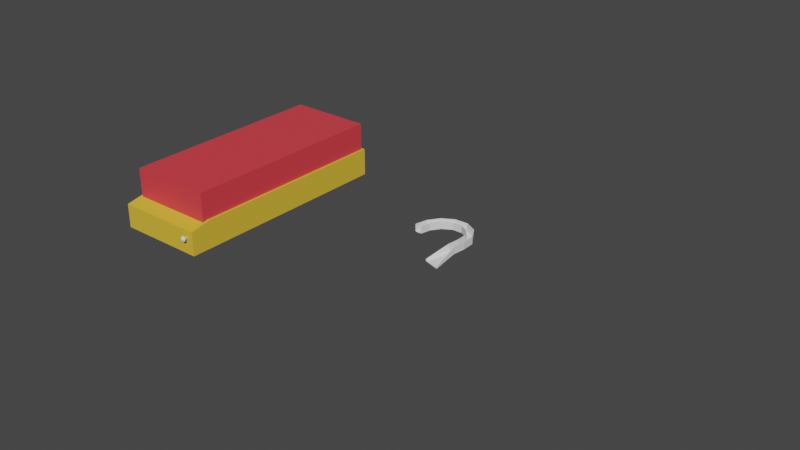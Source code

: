 # Source: table.blend  (saved by Blender 4.1.24; exported with 4.5.12 LTS)
import bpy
from mathutils import Matrix  # noqa: F401  (used for matrix-valued properties, if any)

bpy.ops.wm.read_factory_settings(use_empty=True)
scene = bpy.context.scene
scene.name = 'Scene'

# ---- collections
col_table = bpy.data.collections.new('table'); scene.collection.children.link(col_table)

# ---- materials (node trees are filled in below, after node groups)
mat_material_001 = bpy.data.materials.new('Material.001')
mat_material_001.use_transparent_shadow = False
mat_material = bpy.data.materials.new('Material')
mat_material.use_transparent_shadow = False
mat_material_002 = bpy.data.materials.new('Material.002')
mat_material_002.use_transparent_shadow = False
mat_material_003 = bpy.data.materials.new('Material.003')
mat_material_003.use_transparent_shadow = False
mat_material_004 = bpy.data.materials.new('Material.004')
mat_material_004.use_transparent_shadow = False
mat_bumper = bpy.data.materials.new('bumper')
mat_bumper.use_transparent_shadow = False
mat_material_005 = bpy.data.materials.new('Material.005')
mat_material_005.use_transparent_shadow = False

# ---- material node trees
mat_material_001.use_nodes = True; mat_material_001.node_tree.nodes.clear()
_N = mat_material_001.node_tree.nodes; _L = mat_material_001.node_tree.links
n0 = _N.new('ShaderNodeBsdfPrincipled'); n0.name = 'Principled BSDF'; n0.location = (10, 300)
n0.distribution = 'GGX'
n0.subsurface_method = 'RANDOM_WALK_SKIN'
n0.inputs[0].default_value = (0.8, 0.5159, 0.04368, 1.0)
n0.inputs[3].default_value = 1.45
n0.inputs[27].default_value = (0.0, 0.0, 0.0, 1.0)
n0.inputs[28].default_value = 1.0
n1 = _N.new('ShaderNodeOutputMaterial'); n1.name = 'Material Output'; n1.location = (300, 300)
_L.new(n0.outputs[0], n1.inputs[0])
n1.is_active_output = True
mat_material.use_nodes = True; mat_material.node_tree.nodes.clear()
_N = mat_material.node_tree.nodes; _L = mat_material.node_tree.links
n0 = _N.new('ShaderNodeBsdfPrincipled'); n0.name = 'Principled BSDF'; n0.location = (10, 300)
n0.distribution = 'GGX'
n0.subsurface_method = 'RANDOM_WALK_SKIN'
n0.inputs[0].default_value = (0.8, 0.05199, 0.06716, 1.0)
n0.inputs[3].default_value = 1.45
n0.inputs[27].default_value = (0.0, 0.0, 0.0, 1.0)
n0.inputs[28].default_value = 1.0
n1 = _N.new('ShaderNodeOutputMaterial'); n1.name = 'Material Output'; n1.location = (300, 300)
_L.new(n0.outputs[0], n1.inputs[0])
n1.is_active_output = True
mat_material_002.use_nodes = True; mat_material_002.node_tree.nodes.clear()
_N = mat_material_002.node_tree.nodes; _L = mat_material_002.node_tree.links
n0 = _N.new('ShaderNodeBsdfPrincipled'); n0.name = 'Principled BSDF'; n0.location = (10, 300)
n0.distribution = 'GGX'
n0.subsurface_method = 'RANDOM_WALK_SKIN'
n0.inputs[0].default_value = (0.1316, 0.04723, 0.8, 1.0)
n0.inputs[3].default_value = 1.45
n0.inputs[27].default_value = (0.0, 0.0, 0.0, 1.0)
n0.inputs[28].default_value = 1.0
n1 = _N.new('ShaderNodeOutputMaterial'); n1.name = 'Material Output'; n1.location = (300, 300)
_L.new(n0.outputs[0], n1.inputs[0])
n1.is_active_output = True
mat_material_003.use_nodes = True; mat_material_003.node_tree.nodes.clear()
_N = mat_material_003.node_tree.nodes; _L = mat_material_003.node_tree.links
n0 = _N.new('ShaderNodeBsdfPrincipled'); n0.name = 'Principled BSDF'; n0.location = (10, 300)
n0.distribution = 'GGX'
n0.subsurface_method = 'RANDOM_WALK_SKIN'
n0.inputs[0].default_value = (0.1198, 0.4063, 0.1021, 1.0)
n0.inputs[3].default_value = 1.45
n0.inputs[27].default_value = (0.0, 0.0, 0.0, 1.0)
n0.inputs[28].default_value = 1.0
n1 = _N.new('ShaderNodeOutputMaterial'); n1.name = 'Material Output'; n1.location = (300, 300)
_L.new(n0.outputs[0], n1.inputs[0])
n1.is_active_output = True
mat_material_004.use_nodes = True; mat_material_004.node_tree.nodes.clear()
_N = mat_material_004.node_tree.nodes; _L = mat_material_004.node_tree.links
n0 = _N.new('ShaderNodeBsdfPrincipled'); n0.name = 'Principled BSDF'; n0.location = (10, 300)
n0.distribution = 'GGX'
n0.subsurface_method = 'RANDOM_WALK_SKIN'
n0.inputs[0].default_value = (0.8, 0.00151, 0.4363, 1.0)
n0.inputs[3].default_value = 1.45
n0.inputs[27].default_value = (0.0, 0.0, 0.0, 1.0)
n0.inputs[28].default_value = 1.0
n1 = _N.new('ShaderNodeOutputMaterial'); n1.name = 'Material Output'; n1.location = (300, 300)
_L.new(n0.outputs[0], n1.inputs[0])
n1.is_active_output = True
mat_bumper.use_nodes = True; mat_bumper.node_tree.nodes.clear()
_N = mat_bumper.node_tree.nodes; _L = mat_bumper.node_tree.links
n0 = _N.new('ShaderNodeBsdfPrincipled'); n0.name = 'Principled BSDF'; n0.location = (10, 300)
n0.inputs[0].default_value = (0.1068, 0.1423, 0.8003, 1.0)
n1 = _N.new('ShaderNodeOutputMaterial'); n1.name = 'Material Output'; n1.location = (300, 300)
_L.new(n0.outputs[0], n1.inputs[0])
n1.is_active_output = True
mat_material_005.use_nodes = True; mat_material_005.node_tree.nodes.clear()
_N = mat_material_005.node_tree.nodes; _L = mat_material_005.node_tree.links
n0 = _N.new('ShaderNodeBsdfPrincipled'); n0.name = 'Principled BSDF'; n0.location = (10, 300)
n0.inputs[0].default_value = (0.8008, 0.6026, 0.04178, 1.0)
n1 = _N.new('ShaderNodeOutputMaterial'); n1.name = 'Material Output'; n1.location = (300, 300)
_L.new(n0.outputs[0], n1.inputs[0])
n1.is_active_output = True

# ---- world
world_world = bpy.data.worlds.new('World'); scene.world = world_world
world_world.use_nodes = True; world_world.node_tree.nodes.clear()
_N = world_world.node_tree.nodes; _L = world_world.node_tree.links
n0 = _N.new('ShaderNodeOutputWorld'); n0.name = 'World Output'; n0.location = (300, 300)
n1 = _N.new('ShaderNodeBackground'); n1.name = 'Background'; n1.location = (10, 300)
n1.inputs[0].default_value = (0.05088, 0.05088, 0.05088, 1.0)
_L.new(n1.outputs[0], n0.inputs[0])
n0.is_active_output = True
world_world.color = (0.05088, 0.05088, 0.05088)
world_world.use_sun_shadow = False
world_world.sun_shadow_jitter_overblur = 0.0

# ---- meshes
me_cube_005 = bpy.data.meshes.new('Cube.005')
me_cube_005.from_pydata([(-0.3202, -0.05, -0.1), (-0.3202, -0.05, 0.1), (-0.3202, 0.05, -0.1), (-0.3202, 0.05, 0.1), (0.3202, -0.05, -0.1), (0.3202, -0.05, 0.1), (0.3202, 0.05, -0.1), (0.3202, 0.05, 0.1)], [], [(0, 1, 3, 2), (2, 3, 7, 6), (6, 7, 5, 4), (4, 5, 1, 0), (2, 6, 4, 0), (7, 3, 1, 5)])
_uv = me_cube_005.uv_layers.new(name='UVMap')
_uv.uv.foreach_set('vector', [0.375, 0.0, 0.625, 0.0, 0.625, 0.25, 0.375, 0.25, 0.375, 0.25, 0.625, 0.25, 0.625, 0.5, 0.375, 0.5, 0.375, 0.5, 0.625, 0.5, 0.625, 0.75, 0.375, 0.75, 0.375, 0.75, 0.625, 0.75, 0.625, 1.0, 0.375, 1.0, 0.125, 0.5, 0.375, 0.5, 0.375, 0.75, 0.125, 0.75, 0.625, 0.5, 0.875, 0.5, 0.875, 0.75, 0.625, 0.75])
me_cube_005.materials.append(mat_material_001)
me_cube_005.update()
me_cube_001 = bpy.data.meshes.new('Cube.001')
me_cube_001.from_pydata([(-0.3008, -0.7652, -0.05028), (-0.3008, -0.7652, 0.04972), (-0.3008, 0.7517, -0.05028), (-0.3008, 0.7517, 0.04972), (0.3042, -0.7652, -0.05028), (0.3042, -0.7652, 0.04972), (0.3042, 0.7517, -0.05028), (0.3042, 0.7517, 0.04972)], [], [(0, 1, 3, 2), (2, 3, 7, 6), (6, 7, 5, 4), (4, 5, 1, 0), (2, 6, 4, 0), (7, 3, 1, 5)])
_uv = me_cube_001.uv_layers.new(name='UVMap')
_uv.uv.foreach_set('vector', [0.375, 0.0, 0.625, 0.0, 0.625, 0.25, 0.375, 0.25, 0.375, 0.25, 0.625, 0.25, 0.625, 0.5, 0.375, 0.5, 0.375, 0.5, 0.625, 0.5, 0.625, 0.75, 0.375, 0.75, 0.375, 0.75, 0.625, 0.75, 0.625, 1.0, 0.375, 1.0, 0.125, 0.5, 0.375, 0.5, 0.375, 0.75, 0.125, 0.75, 0.625, 0.5, 0.875, 0.5, 0.875, 0.75, 0.625, 0.75])
me_cube_001.materials.append(mat_material)
me_cube_001.update()
me_cube_002 = bpy.data.meshes.new('Cube.002')
me_cube_002.from_pydata([(-0.3198, -0.7, -0.05), (-0.3198, -0.7, 0.15), (-0.3198, 0.7, -0.05), (-0.3198, 0.7, 0.15), (-0.2797, -0.7, -0.05), (-0.2797, -0.7, 0.15), (-0.2797, 0.7, -0.05), (-0.2797, 0.7, 0.15)], [], [(0, 1, 3, 2), (2, 3, 7, 6), (6, 7, 5, 4), (4, 5, 1, 0), (2, 6, 4, 0), (7, 3, 1, 5)])
_uv = me_cube_002.uv_layers.new(name='UVMap')
_uv.uv.foreach_set('vector', [0.375, 0.0, 0.625, 0.0, 0.625, 0.25, 0.375, 0.25, 0.375, 0.25, 0.625, 0.25, 0.625, 0.5, 0.375, 0.5, 0.375, 0.5, 0.625, 0.5, 0.625, 0.75, 0.375, 0.75, 0.375, 0.75, 0.625, 0.75, 0.625, 1.0, 0.375, 1.0, 0.125, 0.5, 0.375, 0.5, 0.375, 0.75, 0.125, 0.75, 0.625, 0.5, 0.875, 0.5, 0.875, 0.75, 0.625, 0.75])
me_cube_002.materials.append(mat_material_001)
me_cube_002.update()
me_cube_004 = bpy.data.meshes.new('Cube.004')
me_cube_004.from_pydata([(-0.3202, -0.8474, -0.05), (-0.3202, -0.8474, 0.1214), (-0.3202, -0.7005, -0.05), (-0.3202, -0.7005, 0.15), (0.3202, -0.8474, -0.05), (0.3202, -0.8474, 0.1214), (0.3202, -0.7005, -0.05), (0.3202, -0.7005, 0.15)], [], [(0, 1, 3, 2), (2, 3, 7, 6), (6, 7, 5, 4), (4, 5, 1, 0), (2, 6, 4, 0), (7, 3, 1, 5)])
_uv = me_cube_004.uv_layers.new(name='UVMap')
_uv.uv.foreach_set('vector', [0.375, 0.0, 0.625, 0.0, 0.625, 0.25, 0.375, 0.25, 0.375, 0.25, 0.625, 0.25, 0.625, 0.5, 0.375, 0.5, 0.375, 0.5, 0.625, 0.5, 0.625, 0.75, 0.375, 0.75, 0.375, 0.75, 0.625, 0.75, 0.625, 1.0, 0.375, 1.0, 0.125, 0.5, 0.375, 0.5, 0.375, 0.75, 0.125, 0.75, 0.625, 0.5, 0.875, 0.5, 0.875, 0.75, 0.625, 0.75])
me_cube_004.materials.append(mat_material_001)
me_cube_004.update()
me_cube_003 = bpy.data.meshes.new('Cube.003')
me_cube_003.from_pydata([(0.2803, -0.7, -0.05), (0.2803, -0.7, 0.15), (0.2803, 0.7, -0.05), (0.2803, 0.7, 0.15), (0.3205, -0.7, -0.05), (0.3205, -0.7, 0.15), (0.3205, 0.7, -0.05), (0.3205, 0.7, 0.15)], [], [(0, 1, 3, 2), (2, 3, 7, 6), (6, 7, 5, 4), (4, 5, 1, 0), (2, 6, 4, 0), (7, 3, 1, 5)])
_uv = me_cube_003.uv_layers.new(name='UVMap')
_uv.uv.foreach_set('vector', [0.375, 0.0, 0.625, 0.0, 0.625, 0.25, 0.375, 0.25, 0.375, 0.25, 0.625, 0.25, 0.625, 0.5, 0.375, 0.5, 0.375, 0.5, 0.625, 0.5, 0.625, 0.75, 0.375, 0.75, 0.375, 0.75, 0.625, 0.75, 0.625, 1.0, 0.375, 1.0, 0.125, 0.5, 0.375, 0.5, 0.375, 0.75, 0.125, 0.75, 0.625, 0.5, 0.875, 0.5, 0.875, 0.75, 0.625, 0.75])
me_cube_003.materials.append(mat_material_001)
me_cube_003.update()
me_cube_016 = bpy.data.meshes.new('Cube.016')
me_cube_016.from_pydata([(0.05597, -0.03829, -0.01994), (0.05597, -0.03829, 5.886e-06), (-0.01157, 0.0003055, -0.01994), (-0.01157, 0.0003055, 5.886e-06), (-0.007121, 0.008068, -0.01994), (-0.007121, 0.008068, 5.886e-06), (0.007994, 0.009131, -0.01994), (0.06036, -0.0305, -0.01994), (0.06036, -0.0305, 5.886e-06), (0.007994, 0.009131, 5.886e-06), (-0.004459, -0.01189, -0.01994), (-0.004459, -0.01189, 5.886e-06), (0.000625, 0.01198, 5.886e-06), (-0.01029, -0.006365, -0.01994), (0.000625, 0.01198, -0.01994), (-0.01029, -0.006365, 5.886e-06)], [], [(10, 0, 1, 11), (14, 4, 5, 12), (4, 2, 3, 5), (12, 15, 11, 9), (13, 10, 11, 15), (0, 7, 8, 1), (7, 6, 9, 8), (1, 8, 9, 11), (2, 13, 15, 3), (5, 3, 15, 12), (6, 14, 12, 9)])
_uv = me_cube_016.uv_layers.new(name='UVMap')
_uv.uv.foreach_set('vector', [0.375, 0.0, 0.375, 0.25, 0.625, 0.25, 0.625, 0.0, 0.375, 0.4583, 0.375, 0.5, 0.625, 0.5, 0.625, 0.4583, 0.375, 0.5, 0.375, 0.75, 0.625, 0.75, 0.625, 0.5, 0.6667, 0.5, 0.6667, 0.75, 0.7083, 0.75, 0.7083, 0.5, 0.375, 0.7917, 0.375, 0.8333, 0.625, 0.8333, 0.625, 0.7917, 0.375, 0.25, 0.375, 0.3543, 0.6376, 0.3669, 0.625, 0.25, 0.375, 0.3543, 0.375, 0.4167, 0.625, 0.4167, 0.6376, 0.3669, 0.625, 0.25, 0.6376, 0.3669, 0.7083, 0.5, 0.625, 0.0, 0.375, 0.75, 0.375, 0.7917, 0.625, 0.7917, 0.625, 0.75, 0.625, 0.5, 0.625, 0.75, 0.6667, 0.75, 0.6667, 0.5, 0.375, 0.4167, 0.375, 0.4583, 0.625, 0.4583, 0.625, 0.4167])
me_cube_016.materials.append(mat_material_002)
me_cube_016.update()
me_cube_020 = bpy.data.meshes.new('Cube.020')
me_cube_020.from_pydata([(0.01486, -0.06465, -0.01994), (0.01486, -0.06465, 5.886e-06), (-0.008078, 0.00968, -0.01994), (-0.008078, 0.00968, 5.886e-06), (0.0004768, 0.0123, -0.01994), (0.0004768, 0.0123, 5.886e-06), (0.01224, 0.002751, -0.01994), (0.02338, -0.06197, -0.01994), (0.02338, -0.06197, 5.886e-06), (0.01224, 0.002751, 5.886e-06), (-0.01122, -0.004085, -0.01994), (-0.01122, -0.004085, 5.886e-06), (0.008805, 0.009867, 5.886e-06), (-0.0117, 0.003936, -0.01994), (0.008805, 0.009867, -0.01994), (-0.0117, 0.003936, 5.886e-06)], [], [(10, 0, 1, 11), (14, 4, 5, 12), (4, 2, 3, 5), (12, 15, 11, 9), (13, 10, 11, 15), (0, 7, 8, 1), (7, 6, 9, 8), (1, 8, 9, 11), (2, 13, 15, 3), (5, 3, 15, 12), (6, 14, 12, 9)])
_uv = me_cube_020.uv_layers.new(name='UVMap')
_uv.uv.foreach_set('vector', [0.375, 0.0, 0.375, 0.25, 0.625, 0.25, 0.625, 0.0, 0.375, 0.4583, 0.375, 0.5, 0.625, 0.5, 0.625, 0.4583, 0.375, 0.5, 0.375, 0.75, 0.625, 0.75, 0.625, 0.5, 0.6667, 0.5, 0.6667, 0.75, 0.7083, 0.75, 0.7083, 0.5, 0.375, 0.7917, 0.375, 0.8333, 0.625, 0.8333, 0.625, 0.7917, 0.375, 0.25, 0.375, 0.3543, 0.6376, 0.3669, 0.625, 0.25, 0.375, 0.3543, 0.375, 0.4167, 0.625, 0.4167, 0.6376, 0.3669, 0.625, 0.25, 0.6376, 0.3669, 0.7083, 0.5, 0.625, 0.0, 0.375, 0.75, 0.375, 0.7917, 0.625, 0.7917, 0.625, 0.75, 0.625, 0.5, 0.625, 0.75, 0.6667, 0.75, 0.6667, 0.5, 0.375, 0.4167, 0.375, 0.4583, 0.625, 0.4583, 0.625, 0.4167])
me_cube_020.materials.append(mat_material_002)
me_cube_020.update()
me_cube_019 = bpy.data.meshes.new('Cube.019')
me_cube_019.from_pydata([(-0.05947, -0.03105, -0.01994), (-0.05947, -0.03105, 5.886e-06), (0.006864, 0.009598, -0.01994), (0.006864, 0.009598, 5.886e-06), (0.01153, 0.001961, -0.01994), (0.01153, 0.001961, 5.886e-06), (0.005187, -0.0118, -0.01994), (-0.05475, -0.03864, -0.01994), (-0.05475, -0.03864, 5.886e-06), (0.005187, -0.0118, 5.886e-06), (-0.00725, 0.00923, -0.01994), (-0.00725, 0.00923, 5.886e-06), (0.01123, -0.006712, 5.886e-06), (0.0004014, 0.01169, -0.01994), (0.01123, -0.006712, -0.01994), (0.0004014, 0.01169, 5.886e-06)], [], [(10, 0, 1, 11), (14, 4, 5, 12), (4, 2, 3, 5), (12, 15, 11, 9), (13, 10, 11, 15), (0, 7, 8, 1), (7, 6, 9, 8), (1, 8, 9, 11), (2, 13, 15, 3), (5, 3, 15, 12), (6, 14, 12, 9)])
_uv = me_cube_019.uv_layers.new(name='UVMap')
_uv.uv.foreach_set('vector', [0.375, 0.0, 0.375, 0.25, 0.625, 0.25, 0.625, 0.0, 0.375, 0.4583, 0.375, 0.5, 0.625, 0.5, 0.625, 0.4583, 0.375, 0.5, 0.375, 0.75, 0.625, 0.75, 0.625, 0.5, 0.6667, 0.5, 0.6667, 0.75, 0.7083, 0.75, 0.7083, 0.5, 0.375, 0.7917, 0.375, 0.8333, 0.625, 0.8333, 0.625, 0.7917, 0.375, 0.25, 0.375, 0.3543, 0.6376, 0.3669, 0.625, 0.25, 0.375, 0.3543, 0.375, 0.4167, 0.625, 0.4167, 0.6376, 0.3669, 0.625, 0.25, 0.6376, 0.3669, 0.7083, 0.5, 0.625, 0.0, 0.375, 0.75, 0.375, 0.7917, 0.625, 0.7917, 0.625, 0.75, 0.625, 0.5, 0.625, 0.75, 0.6667, 0.75, 0.6667, 0.5, 0.375, 0.4167, 0.375, 0.4583, 0.625, 0.4583, 0.625, 0.4167])
me_cube_019.materials.append(mat_material_002)
me_cube_019.update()
me_cube_013 = bpy.data.meshes.new('Cube.013')
me_cube_013.from_pydata([(-0.2821, -0.2032, -0.06047), (-0.2821, -0.2032, 0.0394), (0.2845, -0.1969, -0.06047), (0.2845, -0.1969, 0.0394), (0.2845, 0.08975, -0.06073), (0.2845, 0.08975, 0.0394), (-0.001338, 0.09004, -0.06073), (-0.2814, 0.09004, -0.06073), (-0.2814, 0.09004, 0.0394), (-0.001338, 0.09004, 0.0394), (-0.00237, 0.05693, -0.06064), (-0.00237, 0.05693, 0.0394), (0.09242, 0.0898, 0.0394), (0.1588, 0.08956, 0.0394), (0.2348, 0.08932, 0.0394), (0.09165, 0.04328, -0.06096), (0.1601, 0.007341, -0.06105), (0.2365, -0.06361, -0.06073), (0.2348, 0.08932, -0.06073), (0.1588, 0.08956, -0.06073), (0.09242, 0.0898, -0.06073), (0.2365, -0.06361, 0.0394), (0.1601, 0.007341, 0.0394), (0.09165, 0.04328, 0.0394), (-0.09076, 0.09004, -0.06073), (-0.1643, 0.09004, -0.06073), (-0.2334, 0.09004, -0.06073), (-0.2334, 0.09004, 0.03936), (-0.1643, 0.09004, 0.0394), (-0.09076, 0.09004, 0.0394), (-0.2318, -0.06293, -0.06074), (-0.1667, 0.007796, -0.06104), (-0.09076, 0.04349, -0.06096), (-0.09076, 0.04349, 0.0394), (-0.1667, 0.007796, 0.0394), (-0.2318, -0.06293, 0.0394), (-0.261, 0.09004, -0.06073), (-0.2603, -0.1142, 0.0394), (-0.261, 0.09004, 0.03938), (-0.2603, -0.1142, -0.06059), (0.2616, 0.08919, 0.0394), (0.2623, -0.1182, -0.06058), (0.2616, 0.08919, -0.06073), (0.2623, -0.1182, 0.0394)], [], [(39, 37, 1, 0), (42, 40, 5, 4), (4, 5, 3, 2), (12, 9, 11, 23), (15, 23, 11, 10), (0, 1, 8, 7), (24, 29, 9, 6), (33, 11, 9, 29), (41, 43, 21, 17), (17, 21, 22, 16), (16, 22, 23, 15), (40, 14, 21, 43), (14, 13, 22, 21), (13, 12, 23, 22), (6, 9, 12, 20), (20, 12, 13, 19), (19, 13, 14, 18), (37, 35, 27, 38), (35, 34, 28, 27), (34, 33, 29, 28), (36, 38, 27, 26), (26, 27, 28, 25), (25, 28, 29, 24), (10, 11, 33, 32), (32, 33, 34, 31), (31, 34, 35, 30), (7, 8, 38, 36), (1, 37, 38, 8), (30, 35, 37, 39), (5, 40, 43, 3), (2, 3, 43, 41), (18, 14, 40, 42)])
_uv = me_cube_013.uv_layers.new(name='UVMap')
_uv.uv.foreach_set('vector', [0.375, 0.2234, 0.625, 0.2234, 0.625, 0.25, 0.375, 0.25, 0.375, 0.4907, 0.625, 0.4907, 0.625, 0.5, 0.375, 0.5, 0.375, 0.5, 0.625, 0.5, 0.625, 0.75, 0.375, 0.75, 0.6875, 0.5, 0.7083, 0.5, 0.7083, 0.75, 0.6875, 0.75, 0.375, 0.8125, 0.625, 0.8125, 0.625, 0.8333, 0.375, 0.8333, 0.375, 0.25, 0.625, 0.25, 0.6376, 0.3669, 0.375, 0.3543, 0.375, 0.4011, 0.6282, 0.4042, 0.625, 0.4167, 0.375, 0.4167, 0.625, 0.0625, 0.625, 0.0, 0.7083, 0.5, 0.6907, 0.4667, 0.375, 0.7593, 0.625, 0.7593, 0.625, 0.7709, 0.375, 0.7709, 0.375, 0.7709, 0.625, 0.7709, 0.625, 0.7917, 0.375, 0.7917, 0.375, 0.7917, 0.625, 0.7917, 0.625, 0.8125, 0.375, 0.8125, 0.6343, 0.5, 0.6459, 0.5, 0.6459, 0.75, 0.6343, 0.75, 0.6459, 0.5, 0.6667, 0.5, 0.6667, 0.75, 0.6459, 0.75, 0.6667, 0.5, 0.6875, 0.5, 0.6875, 0.75, 0.6667, 0.75, 0.375, 0.4167, 0.625, 0.4167, 0.625, 0.4375, 0.375, 0.4375, 0.375, 0.4375, 0.625, 0.4375, 0.625, 0.4583, 0.375, 0.4583, 0.375, 0.4583, 0.625, 0.4583, 0.625, 0.4791, 0.375, 0.4791, 0.625, 0.2234, 0.625, 0.1875, 0.6553, 0.4002, 0.6451, 0.3811, 0.625, 0.1875, 0.625, 0.125, 0.673, 0.4334, 0.6553, 0.4002, 0.625, 0.125, 0.625, 0.0625, 0.6907, 0.4667, 0.673, 0.4334, 0.375, 0.3609, 0.6363, 0.3722, 0.6345, 0.3793, 0.375, 0.3699, 0.375, 0.3699, 0.6345, 0.3793, 0.6313, 0.3918, 0.375, 0.3855, 0.375, 0.3855, 0.6313, 0.3918, 0.6282, 0.4042, 0.375, 0.4011, 0.375, 0.0, 0.625, 0.0, 0.625, 0.0625, 0.375, 0.0625, 0.375, 0.0625, 0.625, 0.0625, 0.625, 0.125, 0.375, 0.125, 0.375, 0.125, 0.625, 0.125, 0.625, 0.1875, 0.375, 0.1875, 0.375, 0.3543, 0.6376, 0.3669, 0.6363, 0.3722, 0.375, 0.3609, 0.625, 0.25, 0.625, 0.2234, 0.6451, 0.3811, 0.6376, 0.3669, 0.375, 0.1875, 0.625, 0.1875, 0.625, 0.2234, 0.375, 0.2234, 0.625, 0.5, 0.6343, 0.5, 0.6343, 0.75, 0.625, 0.75, 0.375, 0.75, 0.625, 0.75, 0.625, 0.7593, 0.375, 0.7593, 0.375, 0.4791, 0.625, 0.4791, 0.625, 0.4907, 0.375, 0.4907])
me_cube_013.materials.append(mat_material_003)
me_cube_013.update()
me_cube_007 = bpy.data.meshes.new('Cube.007')
me_cube_007.from_pydata([(-0.295, -0.1224, -0.01605), (-0.295, -0.1224, 0.01605), (-0.295, 0.1071, -0.01605), (-0.295, 0.1071, 0.01605), (0.2341, -0.1224, -0.01605), (0.2341, -0.1224, 0.01605), (0.2341, 0.09519, -0.01605), (0.2341, 0.09519, 0.01605), (0.03094, -0.05279, -0.01605), (-0.06508, -0.05279, -0.01605), (-0.06508, -0.05279, 0.01605), (0.03094, -0.05279, 0.01605), (-0.06508, -0.1224, -0.01605), (0.03094, -0.1224, -0.01605), (0.03094, -0.1224, 0.01605), (-0.06508, -0.1224, 0.01605), (0.2275, 0.09519, 0.01605), (0.2275, -0.1224, -0.01605), (0.2275, 0.09519, -0.01605), (0.2275, -0.1224, 0.01605), (0.2275, 0.4551, 0.01605), (0.2341, 0.4794, 0.01605), (0.2341, 0.4794, -0.01605), (0.2275, 0.4525, -0.01605)], [], [(0, 1, 3, 2), (18, 16, 20, 23), (6, 7, 5, 4), (12, 15, 1, 0), (18, 6, 4, 17), (10, 3, 1, 15), (16, 11, 14, 19), (11, 10, 15, 14), (2, 9, 12, 0), (9, 8, 13, 12), (17, 19, 14, 13), (13, 14, 15, 12), (2, 3, 10, 9), (9, 10, 11, 8), (4, 5, 19, 17), (7, 16, 19, 5), (8, 18, 17, 13), (8, 11, 16, 18), (23, 20, 21, 22), (16, 7, 21, 20), (6, 18, 23, 22), (7, 6, 22, 21)])
_uv = me_cube_007.uv_layers.new(name='UVMap')
_uv.uv.foreach_set('vector', [0.375, 0.0, 0.625, 0.0, 0.625, 0.25, 0.375, 0.25, 0.375, 0.4955, 0.625, 0.4955, 0.625, 0.4975, 0.375, 0.4975, 0.375, 0.5113, 0.625, 0.5113, 0.625, 0.75, 0.375, 0.75, 0.375, 0.9167, 0.625, 0.9167, 0.625, 1.0, 0.375, 1.0, 0.3725, 0.5062, 0.375, 0.5113, 0.375, 0.75, 0.3725, 0.75, 0.7917, 0.5, 0.875, 0.5, 0.875, 0.75, 0.7917, 0.75, 0.6275, 0.5062, 0.7083, 0.5, 0.7083, 0.75, 0.6275, 0.75, 0.7083, 0.5, 0.7917, 0.5, 0.7917, 0.75, 0.7083, 0.75, 0.125, 0.5, 0.2083, 0.5, 0.2083, 0.75, 0.125, 0.75, 0.2083, 0.5, 0.2917, 0.5, 0.2917, 0.75, 0.2083, 0.75, 0.375, 0.7525, 0.625, 0.7525, 0.625, 0.8333, 0.375, 0.8333, 0.375, 0.8333, 0.625, 0.8333, 0.625, 0.9167, 0.375, 0.9167, 0.375, 0.25, 0.625, 0.25, 0.625, 0.3333, 0.375, 0.3333, 0.375, 0.3333, 0.625, 0.3333, 0.625, 0.4167, 0.375, 0.4167, 0.375, 0.75, 0.625, 0.75, 0.625, 0.7525, 0.375, 0.7525, 0.625, 0.5113, 0.6275, 0.5062, 0.6275, 0.75, 0.625, 0.75, 0.2917, 0.5, 0.3725, 0.5062, 0.3725, 0.75, 0.2917, 0.75, 0.375, 0.4167, 0.625, 0.4167, 0.625, 0.4955, 0.375, 0.4955, 0.375, 0.4975, 0.625, 0.4975, 0.625, 0.5, 0.375, 0.5, 0.6275, 0.5062, 0.625, 0.5113, 0.625, 0.5, 0.6275, 0.5, 0.375, 0.5113, 0.3725, 0.5062, 0.3725, 0.5, 0.375, 0.5, 0.625, 0.5113, 0.375, 0.5113, 0.375, 0.5, 0.625, 0.5])
me_cube_007.materials.append(mat_material_003)
me_cube_007.update()
me_cube_008 = bpy.data.meshes.new('Cube.008')
me_cube_008.from_pydata([(-0.05607, 0.09816, -0.02033), (-0.05607, 0.09816, 0.01178), (0.08359, -0.09585, -0.02033), (0.08359, -0.09585, 0.01178), (0.09781, -0.07382, -0.02033), (0.09781, -0.07382, 0.01178), (-0.03106, 0.01721, -0.02033), (-0.02905, 0.1158, -0.02033), (-0.02905, 0.1158, 0.01178), (-0.03106, 0.01721, 0.01178), (-0.05741, 0.005133, -0.02033), (-0.05741, 0.005133, 0.01178)], [], [(10, 11, 1, 0), (6, 9, 5, 4), (4, 5, 3, 2), (5, 9, 11, 3), (2, 3, 11, 10), (0, 1, 8, 7), (7, 8, 9, 6), (1, 11, 9, 8)])
_uv = me_cube_008.uv_layers.new(name='UVMap')
_uv.uv.foreach_set('vector', [0.375, 0.0, 0.625, 0.0, 0.625, 0.25, 0.375, 0.25, 0.375, 0.4167, 0.625, 0.4167, 0.625, 0.5, 0.375, 0.5, 0.375, 0.5, 0.625, 0.5, 0.625, 0.75, 0.375, 0.75, 0.625, 0.5, 0.7083, 0.5, 0.7083, 0.75, 0.625, 0.75, 0.375, 0.75, 0.625, 0.75, 0.625, 0.8333, 0.375, 0.8333, 0.375, 0.25, 0.625, 0.25, 0.6376, 0.3669, 0.375, 0.3543, 0.375, 0.3543, 0.6376, 0.3669, 0.625, 0.4167, 0.375, 0.4167, 0.625, 0.25, 0.625, 0.0, 0.7083, 0.5, 0.6376, 0.3669])
me_cube_008.update()
me_cube_006 = bpy.data.meshes.new('Cube.006')
me_cube_006.from_pydata([(-0.02101, 0.05756, -0.02065), (-0.02101, 0.05756, 0.01146), (-0.01487, -0.03428, -0.02065), (-0.01487, -0.03428, 0.01146), (0.02172, -0.05635, -0.02065), (0.02172, -0.05635, 0.01146), (0.03389, -0.04658, -0.02065), (-0.007035, 0.06439, -0.02065), (-0.007035, 0.06439, 0.01146), (0.03389, -0.04658, 0.01146), (-0.02101, -0.02599, -0.02065), (-0.02101, -0.02599, 0.01146)], [], [(10, 11, 1, 0), (6, 9, 5, 4), (4, 5, 3, 2), (5, 9, 11, 3), (2, 3, 11, 10), (0, 1, 8, 7), (7, 8, 9, 6), (1, 11, 9, 8)])
_uv = me_cube_006.uv_layers.new(name='UVMap')
_uv.uv.foreach_set('vector', [0.375, 0.0, 0.625, 0.0, 0.625, 0.25, 0.375, 0.25, 0.375, 0.4167, 0.625, 0.4167, 0.625, 0.5, 0.375, 0.5, 0.375, 0.5, 0.625, 0.5, 0.6293, 0.7525, 0.375, 0.7568, 0.625, 0.5, 0.7083, 0.5, 0.7083, 0.75, 0.6293, 0.7525, 0.375, 0.7568, 0.6293, 0.7525, 0.625, 0.8333, 0.375, 0.8333, 0.375, 0.25, 0.625, 0.25, 0.6376, 0.3669, 0.375, 0.3543, 0.375, 0.3543, 0.6376, 0.3669, 0.625, 0.4167, 0.375, 0.4167, 0.625, 0.25, 0.625, 0.0, 0.7083, 0.5, 0.6376, 0.3669])
me_cube_006.update()
me_cube_011 = bpy.data.meshes.new('Cube.011')
me_cube_011.from_pydata([(-0.01329, 0.1185, -0.01313), (-0.01329, 0.1185, 0.006205), (0.000114, 0.1181, -0.01304), (0.000114, 0.1181, 0.006205), (-0.01224, 0.04489, -0.01313), (-0.01235, -0.02965, -0.01313), (-0.01147, -0.1134, -0.01313), (-0.01147, -0.1134, 0.006161), (-0.01235, -0.02965, 0.006205), (-0.01224, 0.04489, 0.006205), (-0.0006115, -0.1129, -0.01314), (0.01317, -0.02733, -0.01345), (0.01268, 0.04363, -0.01336), (0.01268, 0.04363, 0.006205), (0.01317, -0.02733, 0.006205), (-0.0006115, -0.1129, 0.006205), (-0.01222, -0.0418, -0.01313), (-0.01222, -0.0418, 0.006198), (0.02774, -0.04018, -0.0134), (0.02774, -0.04018, 0.006205)], [], [(4, 9, 1, 0), (13, 3, 1, 9), (19, 14, 8, 17), (14, 13, 9, 8), (16, 17, 8, 5), (5, 8, 9, 4), (2, 3, 13, 12), (12, 13, 14, 11), (18, 19, 15, 10), (11, 14, 19, 18), (6, 7, 17, 16), (15, 19, 17, 7), (15, 7, 6, 10), (1, 3, 2, 0)])
_uv = me_cube_011.uv_layers.new(name='UVMap')
_uv.uv.foreach_set('vector', [0.375, 0.4011, 0.6282, 0.4042, 0.625, 0.4167, 0.375, 0.4167, 0.625, 0.0625, 0.625, 0.0, 0.7083, 0.5, 0.6907, 0.4667, 0.625, 0.1341, 0.625, 0.125, 0.673, 0.4334, 0.6704, 0.4286, 0.625, 0.125, 0.625, 0.0625, 0.6907, 0.4667, 0.673, 0.4334, 0.375, 0.3832, 0.6318, 0.39, 0.6313, 0.3918, 0.375, 0.3855, 0.375, 0.3855, 0.6313, 0.3918, 0.6282, 0.4042, 0.375, 0.4011, 0.375, 0.0, 0.625, 0.0, 0.625, 0.0625, 0.375, 0.0625, 0.375, 0.0625, 0.625, 0.0625, 0.625, 0.125, 0.375, 0.125, 0.375, 0.1341, 0.625, 0.1341, 0.625, 0.1875, 0.375, 0.1875, 0.375, 0.125, 0.625, 0.125, 0.625, 0.1341, 0.375, 0.1341, 0.375, 0.3699, 0.6345, 0.3793, 0.6318, 0.39, 0.375, 0.3832, 0.625, 0.1875, 0.625, 0.1341, 0.6704, 0.4286, 0.6553, 0.4002, 0.625, 0.1875, 0.6345, 0.3793, 0.375, 0.3699, 0.375, 0.1875, 0.625, 0.4167, 0.625, 0.0, 0.375, 0.0, 0.375, 0.4167])
me_cube_011.materials.append(mat_material_003)
me_cube_011.update()
me_cube_010 = bpy.data.meshes.new('Cube.010')
me_cube_010.from_pydata([(0.01644, -0.2968, -0.0124), (-0.02042, -0.2967, -0.0124), (0.01576, 0.1139, -0.01189), (0.01644, 0.1402, -0.01189), (0.01644, 0.1413, 0.01331), (0.01576, 0.1139, 0.01331), (0.013, 0.2473, -0.0119), (-0.009043, 0.1504, -0.0122), (-0.01962, 0.1233, -0.01212), (-0.01962, 0.1233, 0.01331), (-0.009043, 0.1515, 0.01331), (0.013, 0.2473, 0.01331)], [], [(2, 5, 0), (9, 1, 0, 5), (11, 10, 4), (10, 9, 5, 4), (6, 11, 4, 3), (3, 4, 5, 2), (1, 9, 8), (8, 9, 10, 7), (7, 10, 11, 6)])
_uv = me_cube_010.uv_layers.new(name='UVMap')
_uv.uv.foreach_set('vector', [0.375, 0.4011, 0.6282, 0.4042, 0.375, 0.4167, 0.625, 0.0625, 0.625, 0.0, 0.7083, 0.5, 0.6907, 0.4667, 0.625, 0.1875, 0.625, 0.125, 0.673, 0.4334, 0.625, 0.125, 0.625, 0.0625, 0.6907, 0.4667, 0.673, 0.4334, 0.375, 0.3699, 0.6345, 0.3793, 0.6313, 0.3918, 0.375, 0.3855, 0.375, 0.3855, 0.6313, 0.3918, 0.6282, 0.4042, 0.375, 0.4011, 0.625, 0.0, 0.625, 0.0625, 0.375, 0.0625, 0.375, 0.0625, 0.625, 0.0625, 0.625, 0.125, 0.375, 0.125, 0.375, 0.125, 0.625, 0.125, 0.625, 0.1875, 0.375, 0.1875])
me_cube_010.materials.append(mat_material_004)
me_cube_010.update()
me_cube_014 = bpy.data.meshes.new('Cube.014')
me_cube_014.from_pydata([(0.0449, 0.1092, -0.01929), (0.0449, 0.1092, 0.01281), (-0.06895, -0.08134, -0.01929), (-0.06895, -0.08134, 0.01281), (-0.08316, -0.0593, -0.01929), (-0.08316, -0.0593, 0.01281), (0.03912, 0.02634, -0.01929), (0.03912, 0.1083, -0.01929), (0.03912, 0.1083, 0.01281), (0.03912, 0.02634, 0.01281), (0.0449, 0.001477, -0.01929), (0.0449, 0.001477, 0.01281)], [], [(11, 10, 0, 1), (9, 6, 4, 5), (5, 4, 2, 3), (9, 5, 3, 11), (3, 2, 10, 11), (1, 0, 7, 8), (8, 7, 6, 9), (11, 1, 8, 9)])
_uv = me_cube_014.uv_layers.new(name='UVMap')
_uv.uv.foreach_set('vector', [0.625, 0.0, 0.375, 0.0, 0.375, 0.25, 0.625, 0.25, 0.625, 0.4166, 0.375, 0.4166, 0.375, 0.5, 0.625, 0.5, 0.625, 0.5, 0.375, 0.5, 0.375, 0.75, 0.625, 0.75, 0.7082, 0.4993, 0.625, 0.5, 0.625, 0.75, 0.7083, 0.75, 0.625, 0.75, 0.375, 0.75, 0.375, 0.8333, 0.625, 0.8333, 0.625, 0.25, 0.375, 0.25, 0.375, 0.3543, 0.6376, 0.3669, 0.6376, 0.3669, 0.375, 0.3543, 0.375, 0.4166, 0.625, 0.4166, 0.625, 0.0, 0.625, 0.25, 0.6376, 0.3669, 0.7082, 0.4993])
me_cube_014.update()
me_cube_018 = bpy.data.meshes.new('Cube.018')
me_cube_018.from_pydata([(0.02086, 0.05761, -0.02065), (0.02086, 0.05761, 0.01146), (0.01496, -0.03424, -0.02065), (0.01496, -0.03424, 0.01146), (-0.02157, -0.05641, -0.02065), (-0.02157, -0.05641, 0.01146), (-0.03376, -0.04667, -0.02065), (0.006864, 0.06441, -0.02065), (0.006864, 0.06441, 0.01146), (-0.03376, -0.04667, 0.01146), (0.02108, -0.02593, -0.02065), (0.02108, -0.02593, 0.01146)], [], [(10, 0, 1, 11), (6, 4, 5, 9), (4, 2, 3, 5), (5, 3, 11, 9), (2, 10, 11, 3), (0, 7, 8, 1), (7, 6, 9, 8), (1, 8, 9, 11)])
_uv = me_cube_018.uv_layers.new(name='UVMap')
_uv.uv.foreach_set('vector', [0.375, 0.0, 0.375, 0.25, 0.625, 0.25, 0.625, 0.0, 0.375, 0.4167, 0.375, 0.5, 0.625, 0.5, 0.625, 0.4167, 0.375, 0.5, 0.375, 0.7568, 0.6293, 0.7525, 0.625, 0.5, 0.625, 0.5, 0.6293, 0.7525, 0.7083, 0.75, 0.7083, 0.5, 0.375, 0.7568, 0.375, 0.8333, 0.625, 0.8333, 0.6293, 0.7525, 0.375, 0.25, 0.375, 0.3543, 0.6376, 0.3669, 0.625, 0.25, 0.375, 0.3543, 0.375, 0.4167, 0.625, 0.4167, 0.6376, 0.3669, 0.625, 0.25, 0.6376, 0.3669, 0.7083, 0.5, 0.625, 0.0])
me_cube_018.update()
me_cylinder_002 = bpy.data.meshes.new('Cylinder.002')
me_cylinder_002.from_pydata([(-1.49e-08, 0.03106, -0.01), (-1.49e-08, 0.03106, 0.01), (0.01553, 0.0269, -0.01), (0.01553, 0.0269, 0.01), (0.0269, 0.01553, -0.01), (0.0269, 0.01553, 0.01), (0.03106, 0.0, -0.01), (0.03106, 0.0, 0.01), (0.0269, -0.01553, -0.01), (0.0269, -0.01553, 0.01), (0.01553, -0.0269, -0.01), (0.01553, -0.0269, 0.01), (-1.49e-08, -0.03106, -0.01), (-1.49e-08, -0.03106, 0.01), (-0.01553, -0.0269, -0.01), (-0.01553, -0.0269, 0.01), (-0.0269, -0.01553, -0.01), (-0.0269, -0.01553, 0.01), (-0.03106, 0.0, -0.01), (-0.03106, 0.0, 0.01), (-0.0269, 0.01553, -0.01), (-0.0269, 0.01553, 0.01), (-0.01553, 0.0269, -0.01), (-0.01553, 0.0269, 0.01)], [], [(0, 1, 3, 2), (2, 3, 5, 4), (4, 5, 7, 6), (6, 7, 9, 8), (8, 9, 11, 10), (10, 11, 13, 12), (12, 13, 15, 14), (14, 15, 17, 16), (16, 17, 19, 18), (18, 19, 21, 20), (3, 1, 23, 21, 19, 17, 15, 13, 11, 9, 7, 5), (20, 21, 23, 22), (22, 23, 1, 0), (0, 2, 4, 6, 8, 10, 12, 14, 16, 18, 20, 22)])
_uv = me_cylinder_002.uv_layers.new(name='UVMap')
_uv.uv.foreach_set('vector', [1.0, 0.5, 1.0, 1.0, 0.9167, 1.0, 0.9167, 0.5, 0.9167, 0.5, 0.9167, 1.0, 0.8333, 1.0, 0.8333, 0.5, 0.8333, 0.5, 0.8333, 1.0, 0.75, 1.0, 0.75, 0.5, 0.75, 0.5, 0.75, 1.0, 0.6667, 1.0, 0.6667, 0.5, 0.6667, 0.5, 0.6667, 1.0, 0.5833, 1.0, 0.5833, 0.5, 0.5833, 0.5, 0.5833, 1.0, 0.5, 1.0, 0.5, 0.5, 0.5, 0.5, 0.5, 1.0, 0.4167, 1.0, 0.4167, 0.5, 0.4167, 0.5, 0.4167, 1.0, 0.3333, 1.0, 0.3333, 0.5, 0.3333, 0.5, 0.3333, 1.0, 0.25, 1.0, 0.25, 0.5, 0.25, 0.5, 0.25, 1.0, 0.1667, 1.0, 0.1667, 0.5, 0.37, 0.4578, 0.25, 0.49, 0.13, 0.4578, 0.04215, 0.37, 0.01, 0.25, 0.04215, 0.13, 0.13, 0.04215, 0.25, 0.01, 0.37, 0.04215, 0.4578, 0.13, 0.49, 0.25, 0.4578, 0.37, 0.1667, 0.5, 0.1667, 1.0, 0.08333, 1.0, 0.08333, 0.5, 0.08333, 0.5, 0.08333, 1.0, 7.451e-08, 1.0, 7.451e-08, 0.5, 0.75, 0.49, 0.87, 0.4578, 0.9578, 0.37, 0.99, 0.25, 0.9578, 0.13, 0.87, 0.04215, 0.75, 0.01, 0.63, 0.04215, 0.5422, 0.13, 0.51, 0.25, 0.5422, 0.37, 0.63, 0.4578])
me_cylinder_002.materials.append(mat_bumper)
me_cylinder_002.update()
me_cylinder_001 = bpy.data.meshes.new('Cylinder.001')
me_cylinder_001.from_pydata([(0.0, 0.1328, 0.005), (0.0, -0.07692, 0.005), (0.003536, 0.1328, 0.003536), (0.003536, -0.07692, 0.003536), (0.005, 0.1328, 0.0), (0.005, -0.07692, 1.49e-08), (0.003536, 0.1328, -0.003536), (0.003536, -0.07692, -0.003536), (0.0, 0.1328, -0.005), (0.0, -0.07692, -0.005), (-0.003536, 0.1328, -0.003536), (-0.003536, -0.07692, -0.003536), (-0.005, 0.1328, 0.0), (-0.005, -0.07692, 1.49e-08), (-0.003536, 0.1328, 0.003536), (-0.003536, -0.07692, 0.003536), (0.0, -0.05917, 0.005), (0.003536, -0.05917, 0.003536), (0.005, -0.05917, 1.49e-08), (0.003536, -0.05917, -0.003536), (0.0, -0.05917, -0.005), (-0.003536, -0.05917, -0.003536), (-0.005, -0.05917, 1.49e-08), (-0.003536, -0.05917, 0.003536), (0.01427, -0.06721, 0.01427), (0.0, -0.06721, 0.02018), (0.0, -0.05917, 0.02018), (0.02018, -0.06721, 1.49e-08), (0.01427, -0.06721, -0.01427), (0.0, -0.06721, -0.02018), (-0.01427, -0.06721, -0.01427), (-0.02018, -0.06721, 1.49e-08), (-0.01427, -0.06721, 0.01427), (0.01427, -0.05917, 0.01427), (0.02018, -0.05917, 1.49e-08), (0.01427, -0.05917, -0.01427), (0.0, -0.05917, -0.02018), (-0.01427, -0.05917, -0.01427), (-0.02018, -0.05917, 1.49e-08), (-0.01427, -0.05917, 0.01427)], [], [(1, 3, 24, 25), (18, 17, 33, 34), (15, 1, 25, 32), (5, 7, 28, 27), (19, 18, 34, 35), (9, 11, 30, 29), (3, 1, 15, 13, 11, 9, 7, 5), (20, 19, 35, 36), (21, 20, 36, 37), (0, 2, 4, 6, 8, 10, 12, 14), (14, 23, 16, 0), (12, 22, 23, 14), (10, 21, 22, 12), (8, 20, 21, 10), (6, 19, 20, 8), (4, 18, 19, 6), (2, 17, 18, 4), (0, 16, 17, 2), (26, 25, 24, 33), (33, 24, 27, 34), (34, 27, 28, 35), (35, 28, 29, 36), (36, 29, 30, 37), (37, 30, 31, 38), (38, 31, 32, 39), (39, 32, 25, 26), (17, 16, 26, 33), (11, 13, 31, 30), (16, 23, 39, 26), (23, 22, 38, 39), (7, 9, 29, 28), (22, 21, 37, 38), (3, 5, 27, 24), (13, 15, 32, 31)])
_uv = me_cylinder_001.uv_layers.new(name='UVMap')
_uv.uv.foreach_set('vector', [0.25, 0.49, 0.4197, 0.4197, 0.4197, 0.4197, 0.25, 0.49, 0.75, 0.9799, 0.875, 0.9799, 0.875, 0.9799, 0.75, 0.9799, 0.08029, 0.4197, 0.25, 0.49, 0.25, 0.49, 0.08029, 0.4197, 0.49, 0.25, 0.4197, 0.08029, 0.4197, 0.08029, 0.49, 0.25, 0.625, 0.9799, 0.75, 0.9799, 0.75, 0.9799, 0.625, 0.9799, 0.25, 0.01, 0.08029, 0.08029, 0.08029, 0.08029, 0.25, 0.01, 0.4197, 0.4197, 0.25, 0.49, 0.08029, 0.4197, 0.01, 0.25, 0.08029, 0.08029, 0.25, 0.01, 0.4197, 0.08029, 0.49, 0.25, 0.5, 0.9799, 0.625, 0.9799, 0.625, 0.9799, 0.5, 0.9799, 0.375, 0.9799, 0.5, 0.9799, 0.5, 0.9799, 0.375, 0.9799, 0.75, 0.49, 0.9197, 0.4197, 0.99, 0.25, 0.9197, 0.08029, 0.75, 0.01, 0.5803, 0.08029, 0.51, 0.25, 0.5803, 0.4197, 0.125, 0.5, 0.125, 0.9799, 0.0, 0.9799, 0.0, 0.5, 0.25, 0.5, 0.25, 0.9799, 0.125, 0.9799, 0.125, 0.5, 0.375, 0.5, 0.375, 0.9799, 0.25, 0.9799, 0.25, 0.5, 0.5, 0.5, 0.5, 0.9799, 0.375, 0.9799, 0.375, 0.5, 0.625, 0.5, 0.625, 0.9799, 0.5, 0.9799, 0.5, 0.5, 0.75, 0.5, 0.75, 0.9799, 0.625, 0.9799, 0.625, 0.5, 0.875, 0.5, 0.875, 0.9799, 0.75, 0.9799, 0.75, 0.5, 1.0, 0.5, 1.0, 0.9799, 0.875, 0.9799, 0.875, 0.5, 1.0, 0.9799, 1.0, 1.0, 0.875, 1.0, 0.875, 0.9799, 0.875, 0.9799, 0.875, 1.0, 0.75, 1.0, 0.75, 0.9799, 0.75, 0.9799, 0.75, 1.0, 0.625, 1.0, 0.625, 0.9799, 0.625, 0.9799, 0.625, 1.0, 0.5, 1.0, 0.5, 0.9799, 0.5, 0.9799, 0.5, 1.0, 0.375, 1.0, 0.375, 0.9799, 0.375, 0.9799, 0.375, 1.0, 0.25, 1.0, 0.25, 0.9799, 0.25, 0.9799, 0.25, 1.0, 0.125, 1.0, 0.125, 0.9799, 0.125, 0.9799, 0.125, 1.0, 0.0, 1.0, 0.0, 0.9799, 0.875, 0.9799, 1.0, 0.9799, 1.0, 0.9799, 0.875, 0.9799, 0.08029, 0.08029, 0.01, 0.25, 0.01, 0.25, 0.08029, 0.08029, 0.0, 0.9799, 0.125, 0.9799, 0.125, 0.9799, 0.0, 0.9799, 0.125, 0.9799, 0.25, 0.9799, 0.25, 0.9799, 0.125, 0.9799, 0.4197, 0.08029, 0.25, 0.01, 0.25, 0.01, 0.4197, 0.08029, 0.25, 0.9799, 0.375, 0.9799, 0.375, 0.9799, 0.25, 0.9799, 0.4197, 0.4197, 0.49, 0.25, 0.49, 0.25, 0.4197, 0.4197, 0.01, 0.25, 0.08029, 0.4197, 0.08029, 0.4197, 0.01, 0.25])
me_cylinder_001.update()
me_cylinder_005 = bpy.data.meshes.new('Cylinder.005')
me_cylinder_005.from_pydata([(3.725e-09, 0.0322, -0.01), (3.725e-09, 0.0322, 0.01), (0.0161, 0.02788, -0.01), (0.0161, 0.02788, 0.01), (0.02788, 0.0161, -0.01), (0.02788, 0.0161, 0.01), (0.0322, -1.49e-08, -0.01), (0.0322, -1.49e-08, 0.01), (0.02788, -0.0161, -0.01), (0.02788, -0.0161, 0.01), (0.0161, -0.02788, -0.01), (0.0161, -0.02788, 0.01), (3.725e-09, -0.0322, -0.01), (3.725e-09, -0.0322, 0.01), (-0.0161, -0.02788, -0.01), (-0.0161, -0.02788, 0.01), (-0.02788, -0.0161, -0.01), (-0.02788, -0.0161, 0.01), (-0.0322, -1.49e-08, -0.01), (-0.0322, -1.49e-08, 0.01), (-0.02788, 0.0161, -0.01), (-0.02788, 0.0161, 0.01), (-0.0161, 0.02788, -0.01), (-0.0161, 0.02788, 0.01)], [], [(0, 1, 3, 2), (2, 3, 5, 4), (4, 5, 7, 6), (6, 7, 9, 8), (8, 9, 11, 10), (10, 11, 13, 12), (12, 13, 15, 14), (14, 15, 17, 16), (16, 17, 19, 18), (18, 19, 21, 20), (3, 1, 23, 21, 19, 17, 15, 13, 11, 9, 7, 5), (20, 21, 23, 22), (22, 23, 1, 0), (0, 2, 4, 6, 8, 10, 12, 14, 16, 18, 20, 22)])
_uv = me_cylinder_005.uv_layers.new(name='UVMap')
_uv.uv.foreach_set('vector', [1.0, 0.5, 1.0, 1.0, 0.9167, 1.0, 0.9167, 0.5, 0.9167, 0.5, 0.9167, 1.0, 0.8333, 1.0, 0.8333, 0.5, 0.8333, 0.5, 0.8333, 1.0, 0.75, 1.0, 0.75, 0.5, 0.75, 0.5, 0.75, 1.0, 0.6667, 1.0, 0.6667, 0.5, 0.6667, 0.5, 0.6667, 1.0, 0.5833, 1.0, 0.5833, 0.5, 0.5833, 0.5, 0.5833, 1.0, 0.5, 1.0, 0.5, 0.5, 0.5, 0.5, 0.5, 1.0, 0.4167, 1.0, 0.4167, 0.5, 0.4167, 0.5, 0.4167, 1.0, 0.3333, 1.0, 0.3333, 0.5, 0.3333, 0.5, 0.3333, 1.0, 0.25, 1.0, 0.25, 0.5, 0.25, 0.5, 0.25, 1.0, 0.1667, 1.0, 0.1667, 0.5, 0.37, 0.4578, 0.25, 0.49, 0.13, 0.4578, 0.04215, 0.37, 0.01, 0.25, 0.04215, 0.13, 0.13, 0.04215, 0.25, 0.01, 0.37, 0.04215, 0.4578, 0.13, 0.49, 0.25, 0.4578, 0.37, 0.1667, 0.5, 0.1667, 1.0, 0.08333, 1.0, 0.08333, 0.5, 0.08333, 0.5, 0.08333, 1.0, 7.451e-08, 1.0, 7.451e-08, 0.5, 0.75, 0.49, 0.87, 0.4578, 0.9578, 0.37, 0.99, 0.25, 0.9578, 0.13, 0.87, 0.04215, 0.75, 0.01, 0.63, 0.04215, 0.5422, 0.13, 0.51, 0.25, 0.5422, 0.37, 0.63, 0.4578])
me_cylinder_005.materials.append(mat_bumper)
me_cylinder_005.update()
me_cylinder_006 = bpy.data.meshes.new('Cylinder.006')
me_cylinder_006.from_pydata([(3.725e-09, 0.03361, -0.01), (3.725e-09, 0.03361, 0.01), (0.0168, 0.02911, -0.01), (0.0168, 0.02911, 0.01), (0.02911, 0.0168, -0.01), (0.02911, 0.0168, 0.01), (0.03361, 7.451e-09, -0.01), (0.03361, 7.451e-09, 0.01), (0.02911, -0.0168, -0.01), (0.02911, -0.0168, 0.01), (0.0168, -0.02911, -0.01), (0.0168, -0.02911, 0.01), (3.725e-09, -0.03361, -0.01), (3.725e-09, -0.03361, 0.01), (-0.0168, -0.02911, -0.01), (-0.0168, -0.02911, 0.01), (-0.02911, -0.0168, -0.01), (-0.02911, -0.0168, 0.01), (-0.03361, 7.451e-09, -0.01), (-0.03361, 7.451e-09, 0.01), (-0.02911, 0.0168, -0.01), (-0.02911, 0.0168, 0.01), (-0.0168, 0.02911, -0.01), (-0.0168, 0.02911, 0.01)], [], [(0, 1, 3, 2), (2, 3, 5, 4), (4, 5, 7, 6), (6, 7, 9, 8), (8, 9, 11, 10), (10, 11, 13, 12), (12, 13, 15, 14), (14, 15, 17, 16), (16, 17, 19, 18), (18, 19, 21, 20), (3, 1, 23, 21, 19, 17, 15, 13, 11, 9, 7, 5), (20, 21, 23, 22), (22, 23, 1, 0), (0, 2, 4, 6, 8, 10, 12, 14, 16, 18, 20, 22)])
_uv = me_cylinder_006.uv_layers.new(name='UVMap')
_uv.uv.foreach_set('vector', [1.0, 0.5, 1.0, 1.0, 0.9167, 1.0, 0.9167, 0.5, 0.9167, 0.5, 0.9167, 1.0, 0.8333, 1.0, 0.8333, 0.5, 0.8333, 0.5, 0.8333, 1.0, 0.75, 1.0, 0.75, 0.5, 0.75, 0.5, 0.75, 1.0, 0.6667, 1.0, 0.6667, 0.5, 0.6667, 0.5, 0.6667, 1.0, 0.5833, 1.0, 0.5833, 0.5, 0.5833, 0.5, 0.5833, 1.0, 0.5, 1.0, 0.5, 0.5, 0.5, 0.5, 0.5, 1.0, 0.4167, 1.0, 0.4167, 0.5, 0.4167, 0.5, 0.4167, 1.0, 0.3333, 1.0, 0.3333, 0.5, 0.3333, 0.5, 0.3333, 1.0, 0.25, 1.0, 0.25, 0.5, 0.25, 0.5, 0.25, 1.0, 0.1667, 1.0, 0.1667, 0.5, 0.37, 0.4578, 0.25, 0.49, 0.13, 0.4578, 0.04215, 0.37, 0.01, 0.25, 0.04215, 0.13, 0.13, 0.04215, 0.25, 0.01, 0.37, 0.04215, 0.4578, 0.13, 0.49, 0.25, 0.4578, 0.37, 0.1667, 0.5, 0.1667, 1.0, 0.08333, 1.0, 0.08333, 0.5, 0.08333, 0.5, 0.08333, 1.0, 7.451e-08, 1.0, 7.451e-08, 0.5, 0.75, 0.49, 0.87, 0.4578, 0.9578, 0.37, 0.99, 0.25, 0.9578, 0.13, 0.87, 0.04215, 0.75, 0.01, 0.63, 0.04215, 0.5422, 0.13, 0.51, 0.25, 0.5422, 0.37, 0.63, 0.4578])
me_cylinder_006.materials.append(mat_bumper)
me_cylinder_006.update()
me_cube = bpy.data.meshes.new('Cube')
me_cube.from_pydata([(-0.005, -0.03597, -0.0148), (-0.005, -0.03597, 0.0148), (-0.005, 0.03597, -0.0148), (-0.005, 0.03597, 0.0148), (0.005, -0.03597, -0.0148), (0.005, -0.03597, 0.0148), (0.005, 0.03597, -0.0148), (0.005, 0.03597, 0.0148)], [], [(0, 1, 3, 2), (2, 3, 7, 6), (6, 7, 5, 4), (4, 5, 1, 0), (2, 6, 4, 0), (7, 3, 1, 5)])
_uv = me_cube.uv_layers.new(name='UVMap')
_uv.uv.foreach_set('vector', [0.375, 0.0, 0.625, 0.0, 0.625, 0.25, 0.375, 0.25, 0.375, 0.25, 0.625, 0.25, 0.625, 0.5, 0.375, 0.5, 0.375, 0.5, 0.625, 0.5, 0.625, 0.75, 0.375, 0.75, 0.375, 0.75, 0.625, 0.75, 0.625, 1.0, 0.375, 1.0, 0.125, 0.5, 0.375, 0.5, 0.375, 0.75, 0.125, 0.75, 0.625, 0.5, 0.875, 0.5, 0.875, 0.75, 0.625, 0.75])
me_cube.update()
me_cube_012 = bpy.data.meshes.new('Cube.012')
me_cube_012.from_pydata([(-0.005, -0.03597, -0.0148), (-0.005, -0.03597, 0.0148), (-0.005, 0.03597, -0.0148), (-0.005, 0.03597, 0.0148), (0.005, -0.03597, -0.0148), (0.005, -0.03597, 0.0148), (0.005, 0.03597, -0.0148), (0.005, 0.03597, 0.0148)], [], [(0, 1, 3, 2), (2, 3, 7, 6), (6, 7, 5, 4), (4, 5, 1, 0), (2, 6, 4, 0), (7, 3, 1, 5)])
_uv = me_cube_012.uv_layers.new(name='UVMap')
_uv.uv.foreach_set('vector', [0.375, 0.0, 0.625, 0.0, 0.625, 0.25, 0.375, 0.25, 0.375, 0.25, 0.625, 0.25, 0.625, 0.5, 0.375, 0.5, 0.375, 0.5, 0.625, 0.5, 0.625, 0.75, 0.375, 0.75, 0.375, 0.75, 0.625, 0.75, 0.625, 1.0, 0.375, 1.0, 0.125, 0.5, 0.375, 0.5, 0.375, 0.75, 0.125, 0.75, 0.625, 0.5, 0.875, 0.5, 0.875, 0.75, 0.625, 0.75])
me_cube_012.update()
me_cube_009 = bpy.data.meshes.new('Cube.009')
me_cube_009.from_pydata([(0.01795, -0.2821, 0.0001284), (0.04915, -0.441, -0.03174), (-0.02085, -0.282, 0.0002736), (-0.04829, -0.4407, -0.03174), (0.02492, -0.2821, 0.000124), (0.05787, -0.441, -0.03175), (-0.0605, -0.4407, -0.03175), (-0.02657, -0.282, 0.0001215), (-0.05435, -0.4407, -0.02165), (-0.0234, -0.282, 0.05116), (0.02119, -0.2821, 0.05102), (0.05414, -0.441, -0.02165), (0.02534, -0.2821, 0.05101), (0.05829, -0.441, -0.02165), (-0.06092, -0.4407, -0.02165), (-0.02699, -0.282, 0.05101), (0.004855, -0.2821, -0.004004), (0.05779, -0.441, -0.03569), (-0.0605, -0.4407, -0.03557), (-0.006072, -0.282, -0.004004), (-0.001021, -0.282, -0.03488), (0.006966, 0.3863, -0.003632), (0.02006, 0.3862, 0.0005012), (-0.01873, 0.3863, 0.0006464), (-0.02446, 0.3864, 0.0004943), (0.02331, 0.3862, 0.05139), (0.02745, 0.3862, 0.05138), (-0.02129, 0.3863, 0.05153), (-0.02488, 0.3864, 0.05138), (0.02703, 0.3862, 0.0004968), (-0.003961, 0.3863, -0.003632), (0.02304, 0.3027, 0.05134), (0.02278, 0.2191, 0.05129), (0.02251, 0.1356, 0.05125), (0.02225, 0.05205, 0.0512), (0.02199, -0.03149, 0.05116), (0.02172, -0.115, 0.05111), (0.02146, -0.1986, 0.05106), (0.0256, -0.1986, 0.05106), (0.02586, -0.115, 0.0511), (0.02613, -0.0315, 0.05115), (0.02639, 0.05204, 0.0512), (0.02666, 0.1356, 0.05124), (0.02692, 0.2191, 0.05129), (0.02718, 0.3027, 0.05134), (0.02676, 0.3027, 0.0004502), (0.0265, 0.2191, 0.0004036), (0.02624, 0.1356, 0.000357), (0.02597, 0.05204, 0.0003104), (0.02571, -0.0315, 0.0002638), (0.02545, -0.115, 0.0002172), (0.02518, -0.1986, 0.0001706), (0.005119, -0.1985, -0.003958), (0.005383, -0.115, -0.003911), (0.005647, -0.03144, -0.003865), (0.005911, 0.0521, -0.003818), (0.006174, 0.1356, -0.003771), (0.006438, 0.2192, -0.003725), (0.006702, 0.3027, -0.003678), (-0.02058, -0.1984, 0.0003202), (-0.02032, -0.1149, 0.0003668), (-0.02005, -0.03137, 0.0004134), (-0.01979, 0.05217, 0.00046), (-0.01953, 0.1357, 0.0005066), (-0.01926, 0.2192, 0.0005532), (-0.019, 0.3028, 0.0005998), (-0.02155, 0.3028, 0.05149), (-0.02182, 0.2193, 0.05144), (-0.02208, 0.1357, 0.05139), (-0.02234, 0.05218, 0.05135), (-0.02261, -0.03136, 0.0513), (-0.02287, -0.1149, 0.05125), (-0.02314, -0.1984, 0.05121), (-0.005808, -0.1985, -0.003958), (-0.005544, -0.1149, -0.003911), (-0.00528, -0.0314, -0.003865), (-0.005016, 0.05214, -0.003818), (-0.004753, 0.1357, -0.003771), (-0.004489, 0.2192, -0.003725), (-0.004225, 0.3028, -0.003678), (0.01821, -0.1986, 0.000175), (0.01848, -0.115, 0.0002216), (0.01874, -0.03148, 0.0002682), (0.01901, 0.05206, 0.0003148), (0.01927, 0.1356, 0.0003614), (0.01953, 0.2191, 0.000408), (0.0198, 0.3027, 0.0004546), (-0.02515, 0.3028, 0.05133), (-0.02541, 0.2193, 0.05129), (-0.02567, 0.1357, 0.05124), (-0.02594, 0.0522, 0.05119), (-0.0262, -0.03134, 0.05115), (-0.02647, -0.1149, 0.0511), (-0.02673, -0.1984, 0.05106), (-0.02631, -0.1984, 0.0001681), (-0.02605, -0.1149, 0.0002147), (-0.02578, -0.03134, 0.0002613), (-0.02552, 0.0522, 0.0003079), (-0.02525, 0.1357, 0.0003545), (-0.02499, 0.2193, 0.0004011), (-0.02473, 0.3028, 0.0004477)], [], [(17, 1, 3, 18), (0, 1, 11, 10), (58, 79, 30, 21), (3, 1, 0, 2), (16, 4, 5, 17), (44, 45, 29, 26), (66, 65, 23, 27), (18, 6, 7, 19), (18, 3, 6), (8, 9, 15, 14), (10, 11, 13, 12), (31, 44, 26, 25), (7, 6, 14, 15), (3, 2, 9, 8), (1, 5, 13, 11), (6, 3, 8, 14), (5, 4, 12, 13), (45, 58, 21, 29), (1, 17, 5), (19, 16, 20), (18, 20, 17), (16, 17, 20), (18, 19, 20), (65, 86, 22, 23), (86, 31, 25, 22), (87, 66, 27, 28), (79, 100, 24, 30), (100, 87, 28, 24), (7, 15, 93, 94), (94, 93, 92, 95), (95, 92, 91, 96), (96, 91, 90, 97), (97, 90, 89, 98), (98, 89, 88, 99), (99, 88, 87, 100), (19, 7, 94, 73), (73, 94, 95, 74), (74, 95, 96, 75), (75, 96, 97, 76), (76, 97, 98, 77), (77, 98, 99, 78), (78, 99, 100, 79), (15, 9, 72, 93), (93, 72, 71, 92), (92, 71, 70, 91), (91, 70, 69, 90), (90, 69, 68, 89), (89, 68, 67, 88), (88, 67, 66, 87), (0, 10, 37, 80), (80, 37, 36, 81), (81, 36, 35, 82), (82, 35, 34, 83), (83, 34, 33, 84), (84, 33, 32, 85), (85, 32, 31, 86), (2, 0, 80, 59), (59, 80, 81, 60), (60, 81, 82, 61), (61, 82, 83, 62), (62, 83, 84, 63), (63, 84, 85, 64), (64, 85, 86, 65), (4, 16, 52, 51), (51, 52, 53, 50), (50, 53, 54, 49), (49, 54, 55, 48), (48, 55, 56, 47), (47, 56, 57, 46), (46, 57, 58, 45), (10, 12, 38, 37), (37, 38, 39, 36), (36, 39, 40, 35), (35, 40, 41, 34), (34, 41, 42, 33), (33, 42, 43, 32), (32, 43, 44, 31), (9, 2, 59, 72), (72, 59, 60, 71), (71, 60, 61, 70), (70, 61, 62, 69), (69, 62, 63, 68), (68, 63, 64, 67), (67, 64, 65, 66), (12, 4, 51, 38), (38, 51, 50, 39), (39, 50, 49, 40), (40, 49, 48, 41), (41, 48, 47, 42), (42, 47, 46, 43), (43, 46, 45, 44), (16, 19, 73, 52), (52, 73, 74, 53), (53, 74, 75, 54), (54, 75, 76, 55), (55, 76, 77, 56), (56, 77, 78, 57), (57, 78, 79, 58)])
_uv = me_cube_009.uv_layers.new(name='UVMap')
_uv.uv.foreach_set('vector', [0.4006, 0.25, 0.4229, 0.25, 0.4229, 0.5, 0.4006, 0.5, 0.875, 0.75, 0.875, 0.5, 0.875, 0.5, 0.875, 0.75, 0.5864, 1.0, 0.5864, 0.75, 0.5864, 0.75, 0.5864, 1.0, 0.4229, 0.5, 0.875, 0.5, 0.875, 0.75, 0.625, 0.75, 0.5864, 0.0, 0.625, 0.0, 0.4229, 0.25, 0.4006, 0.25, 0.625, 0.0, 0.625, 0.0, 0.625, 0.0, 0.625, 0.0, 0.625, 0.75, 0.625, 0.75, 0.625, 0.75, 0.625, 0.75, 0.4006, 0.5, 0.4229, 0.5, 0.625, 0.75, 0.5864, 0.75, 0.4006, 0.5, 0.4229, 0.5, 0.4229, 0.5, 0.4229, 0.5, 0.625, 0.75, 0.625, 0.75, 0.4229, 0.5, 0.875, 0.75, 0.875, 0.5, 0.875, 0.5, 0.875, 0.75, 0.875, 0.75, 0.875, 0.75, 0.875, 0.75, 0.875, 0.75, 0.625, 0.75, 0.4229, 0.5, 0.4229, 0.5, 0.625, 0.75, 0.4229, 0.5, 0.625, 0.75, 0.625, 0.75, 0.4229, 0.5, 0.4229, 0.25, 0.4229, 0.25, 0.4229, 0.25, 0.4229, 0.25, 0.4229, 0.5, 0.4229, 0.5, 0.4229, 0.5, 0.4229, 0.5, 0.4229, 0.25, 0.625, 0.0, 0.625, 0.0, 0.4229, 0.25, 0.625, 0.0, 0.5864, 0.0, 0.5864, 0.0, 0.625, 0.0, 0.4229, 0.25, 0.4006, 0.25, 0.4229, 0.25, 0.5864, 0.75, 0.5864, 1.0, 0.5864, 0.75, 0.4006, 0.5, 0.5864, 0.0, 0.4006, 0.25, 0.5864, 0.0, 0.4006, 0.25, 0.5864, 0.0, 0.0, 0.0, 0.0, 0.0, 0.0, 0.0, 0.625, 0.75, 0.875, 0.75, 0.875, 0.75, 0.625, 0.75, 0.875, 0.75, 0.875, 0.75, 0.875, 0.75, 0.875, 0.75, 0.625, 0.75, 0.625, 0.75, 0.625, 0.75, 0.625, 0.75, 0.5864, 0.75, 0.625, 0.75, 0.625, 0.75, 0.5864, 0.75, 0.625, 0.75, 0.625, 0.75, 0.625, 0.75, 0.625, 0.75, 0.625, 0.75, 0.625, 0.75, 0.625, 0.75, 0.625, 0.75, 0.625, 0.75, 0.625, 0.75, 0.625, 0.75, 0.625, 0.75, 0.625, 0.75, 0.625, 0.75, 0.625, 0.75, 0.625, 0.75, 0.625, 0.75, 0.625, 0.75, 0.625, 0.75, 0.625, 0.75, 0.625, 0.75, 0.625, 0.75, 0.625, 0.75, 0.625, 0.75, 0.625, 0.75, 0.625, 0.75, 0.625, 0.75, 0.625, 0.75, 0.625, 0.75, 0.625, 0.75, 0.625, 0.75, 0.625, 0.75, 0.5864, 0.75, 0.625, 0.75, 0.625, 0.75, 0.5864, 0.75, 0.5864, 0.75, 0.625, 0.75, 0.625, 0.75, 0.5864, 0.75, 0.5864, 0.75, 0.625, 0.75, 0.625, 0.75, 0.5864, 0.75, 0.5864, 0.75, 0.625, 0.75, 0.625, 0.75, 0.5864, 0.75, 0.5864, 0.75, 0.625, 0.75, 0.625, 0.75, 0.5864, 0.75, 0.5864, 0.75, 0.625, 0.75, 0.625, 0.75, 0.5864, 0.75, 0.5864, 0.75, 0.625, 0.75, 0.625, 0.75, 0.5864, 0.75, 0.625, 0.75, 0.625, 0.75, 0.625, 0.75, 0.625, 0.75, 0.625, 0.75, 0.625, 0.75, 0.625, 0.75, 0.625, 0.75, 0.625, 0.75, 0.625, 0.75, 0.625, 0.75, 0.625, 0.75, 0.625, 0.75, 0.625, 0.75, 0.625, 0.75, 0.625, 0.75, 0.625, 0.75, 0.625, 0.75, 0.625, 0.75, 0.625, 0.75, 0.625, 0.75, 0.625, 0.75, 0.625, 0.75, 0.625, 0.75, 0.625, 0.75, 0.625, 0.75, 0.625, 0.75, 0.625, 0.75, 0.875, 0.75, 0.875, 0.75, 0.875, 0.75, 0.875, 0.75, 0.875, 0.75, 0.875, 0.75, 0.875, 0.75, 0.875, 0.75, 0.875, 0.75, 0.875, 0.75, 0.875, 0.75, 0.875, 0.75, 0.875, 0.75, 0.875, 0.75, 0.875, 0.75, 0.875, 0.75, 0.875, 0.75, 0.875, 0.75, 0.875, 0.75, 0.875, 0.75, 0.875, 0.75, 0.875, 0.75, 0.875, 0.75, 0.875, 0.75, 0.875, 0.75, 0.875, 0.75, 0.875, 0.75, 0.875, 0.75, 0.625, 0.75, 0.875, 0.75, 0.875, 0.75, 0.625, 0.75, 0.625, 0.75, 0.875, 0.75, 0.875, 0.75, 0.625, 0.75, 0.625, 0.75, 0.875, 0.75, 0.875, 0.75, 0.625, 0.75, 0.625, 0.75, 0.875, 0.75, 0.875, 0.75, 0.625, 0.75, 0.625, 0.75, 0.875, 0.75, 0.875, 0.75, 0.625, 0.75, 0.625, 0.75, 0.875, 0.75, 0.875, 0.75, 0.625, 0.75, 0.625, 0.75, 0.875, 0.75, 0.875, 0.75, 0.625, 0.75, 0.625, 0.0, 0.5864, 0.0, 0.5864, 0.0, 0.625, 0.0, 0.625, 0.0, 0.5864, 0.0, 0.5864, 0.0, 0.625, 0.0, 0.625, 0.0, 0.5864, 0.0, 0.5864, 0.0, 0.625, 0.0, 0.625, 0.0, 0.5864, 0.0, 0.5864, 0.0, 0.625, 0.0, 0.625, 0.0, 0.5864, 0.0, 0.5864, 0.0, 0.625, 0.0, 0.625, 0.0, 0.5864, 0.0, 0.5864, 0.0, 0.625, 0.0, 0.625, 0.0, 0.5864, 0.0, 0.5864, 0.0, 0.625, 0.0, 0.875, 0.75, 0.875, 0.75, 0.875, 0.75, 0.875, 0.75, 0.875, 0.75, 0.875, 0.75, 0.875, 0.75, 0.875, 0.75, 0.875, 0.75, 0.875, 0.75, 0.875, 0.75, 0.875, 0.75, 0.875, 0.75, 0.875, 0.75, 0.875, 0.75, 0.875, 0.75, 0.875, 0.75, 0.875, 0.75, 0.875, 0.75, 0.875, 0.75, 0.875, 0.75, 0.875, 0.75, 0.875, 0.75, 0.875, 0.75, 0.875, 0.75, 0.875, 0.75, 0.875, 0.75, 0.875, 0.75, 0.625, 0.75, 0.625, 0.75, 0.625, 0.75, 0.625, 0.75, 0.625, 0.75, 0.625, 0.75, 0.625, 0.75, 0.625, 0.75, 0.625, 0.75, 0.625, 0.75, 0.625, 0.75, 0.625, 0.75, 0.625, 0.75, 0.625, 0.75, 0.625, 0.75, 0.625, 0.75, 0.625, 0.75, 0.625, 0.75, 0.625, 0.75, 0.625, 0.75, 0.625, 0.75, 0.625, 0.75, 0.625, 0.75, 0.625, 0.75, 0.625, 0.75, 0.625, 0.75, 0.625, 0.75, 0.625, 0.75, 0.625, 0.0, 0.625, 0.0, 0.625, 0.0, 0.625, 0.0, 0.625, 0.0, 0.625, 0.0, 0.625, 0.0, 0.625, 0.0, 0.625, 0.0, 0.625, 0.0, 0.625, 0.0, 0.625, 0.0, 0.625, 0.0, 0.625, 0.0, 0.625, 0.0, 0.625, 0.0, 0.625, 0.0, 0.625, 0.0, 0.625, 0.0, 0.625, 0.0, 0.625, 0.0, 0.625, 0.0, 0.625, 0.0, 0.625, 0.0, 0.625, 0.0, 0.625, 0.0, 0.625, 0.0, 0.625, 0.0, 0.5864, 1.0, 0.5864, 0.75, 0.5864, 0.75, 0.5864, 1.0, 0.5864, 1.0, 0.5864, 0.75, 0.5864, 0.75, 0.5864, 1.0, 0.5864, 1.0, 0.5864, 0.75, 0.5864, 0.75, 0.5864, 1.0, 0.5864, 1.0, 0.5864, 0.75, 0.5864, 0.75, 0.5864, 1.0, 0.5864, 1.0, 0.5864, 0.75, 0.5864, 0.75, 0.5864, 1.0, 0.5864, 1.0, 0.5864, 0.75, 0.5864, 0.75, 0.5864, 1.0, 0.5864, 1.0, 0.5864, 0.75, 0.5864, 0.75, 0.5864, 1.0])
me_cube_009.update()
me_cube_017 = bpy.data.meshes.new('Cube.017')
me_cube_017.from_pydata([(-0.03578, 0.477, -0.0001168), (-0.03652, 0.2161, 0.03177), (0.002749, 0.4815, -0.0002888), (0.05794, 0.24, 0.03171), (-0.0427, 0.4762, -0.0001076), (-0.04497, 0.214, 0.03178), (0.06978, 0.243, 0.03171), (0.008438, 0.4822, -0.0001405), (0.06381, 0.2415, 0.02161), (0.005253, 0.4818, -0.05118), (-0.03904, 0.4766, -0.051), (-0.04137, 0.2149, 0.02168), (-0.04316, 0.4761, -0.05099), (-0.04539, 0.2139, 0.02169), (0.07018, 0.2431, 0.02161), (0.00882, 0.4822, -0.05103), (-0.02277, 0.4785, 0.004007), (-0.0449, 0.214, 0.03573), (0.06978, 0.243, 0.03553), (-0.01192, 0.4798, 0.003999), (-0.01692, 0.4792, 0.03488), (0.3192, 0.5419, 0.00395), (0.3323, 0.542, -0.0001834), (0.2935, 0.5419, -0.0003249), (0.2878, 0.5419, -0.0001723), (0.3355, 0.5428, -0.05106), (0.3397, 0.5428, -0.05106), (0.291, 0.5427, -0.05121), (0.2874, 0.5427, -0.05105), (0.3393, 0.542, -0.0001797), (0.3083, 0.5419, 0.003951), (0.3208, 0.6319, -0.05015), (0.2684, 0.7062, -0.05275), (0.1911, 0.7589, -0.05181), (0.09987, 0.7688, -0.05119), (0.0147, 0.7279, -0.05114), (-0.03799, 0.6502, -0.05109), (-0.04516, 0.5619, -0.05105), (-0.0493, 0.5619, -0.05104), (-0.04202, 0.6512, -0.05109), (0.01198, 0.731, -0.05113), (0.09941, 0.7729, -0.05118), (0.1925, 0.7628, -0.05181), (0.2714, 0.7091, -0.05277), (0.3246, 0.6337, -0.05013), (0.3237, 0.6344, 0.0007403), (0.2711, 0.7094, -0.001886), (0.1932, 0.7622, -0.0009324), (0.09946, 0.7725, -0.0002933), (0.01228, 0.7307, -0.0002469), (-0.04157, 0.651, -0.0002005), (-0.04885, 0.5619, -0.000154), (-0.02878, 0.5622, 0.003961), (-0.02208, 0.6463, 0.003914), (0.02546, 0.7156, 0.003868), (0.1017, 0.7525, 0.003821), (0.1863, 0.7434, 0.003245), (0.2566, 0.6955, 0.002384), (0.3054, 0.626, 0.004825), (-0.00309, 0.5626, -0.0003352), (0.002878, 0.6402, -0.0003816), (0.04232, 0.6962, -0.000428), (0.1045, 0.727, -0.0004744), (0.1773, 0.7193, -0.0009685), (0.238, 0.6777, -0.001711), (0.2821, 0.6152, 0.0004924), (0.2803, 0.6132, -0.05039), (0.2362, 0.6754, -0.05258), (0.1756, 0.7171, -0.05184), (0.1047, 0.7245, -0.05136), (0.04397, 0.6943, -0.05132), (0.005326, 0.6396, -0.05127), (-0.0005697, 0.5626, -0.05122), (-0.01786, 0.5624, 0.003953), (-0.01147, 0.6437, 0.003907), (0.03263, 0.7073, 0.00386), (0.1029, 0.7417, 0.003814), (0.1825, 0.7332, 0.003272), (0.2487, 0.688, 0.002462), (0.2955, 0.6215, 0.004802), (-0.04188, 0.562, -0.0001632), (-0.03481, 0.6494, -0.0002096), (0.01685, 0.7254, -0.000256), (0.1002, 0.7656, -0.0003024), (0.1908, 0.7557, -0.0009195), (0.266, 0.7045, -0.001841), (0.3173, 0.6315, 0.000721), (0.2771, 0.6117, -0.05024), (0.2336, 0.6729, -0.0524), (0.1744, 0.7137, -0.05168), (0.1051, 0.7209, -0.05121), (0.04634, 0.6916, -0.05117), (0.008817, 0.6387, -0.05112), (0.003022, 0.5627, -0.05107), (0.002638, 0.5627, -0.0001869), (0.008443, 0.6388, -0.0002334), (0.04609, 0.6918, -0.0002798), (0.1051, 0.7213, -0.0003262), (0.1753, 0.714, -0.0008022), (0.2339, 0.6738, -0.001518), (0.2769, 0.6128, 0.0006322)], [], [(17, 1, 3, 18), (0, 1, 11, 10), (58, 79, 30, 21), (3, 1, 0, 2), (16, 4, 5, 17), (44, 45, 29, 26), (66, 65, 23, 27), (18, 6, 7, 19), (18, 3, 6), (8, 9, 15, 14), (10, 11, 13, 12), (31, 44, 26, 25), (7, 6, 14, 15), (3, 2, 9, 8), (1, 5, 13, 11), (6, 3, 8, 14), (5, 4, 12, 13), (45, 58, 21, 29), (1, 17, 5), (19, 16, 20), (18, 20, 17), (16, 17, 20), (18, 19, 20), (65, 86, 22, 23), (86, 31, 25, 22), (87, 66, 27, 28), (79, 100, 24, 30), (100, 87, 28, 24), (7, 15, 93, 94), (94, 93, 92, 95), (95, 92, 91, 96), (96, 91, 90, 97), (97, 90, 89, 98), (98, 89, 88, 99), (99, 88, 87, 100), (19, 7, 94, 73), (73, 94, 95, 74), (74, 95, 96, 75), (75, 96, 97, 76), (76, 97, 98, 77), (77, 98, 99, 78), (78, 99, 100, 79), (15, 9, 72, 93), (93, 72, 71, 92), (92, 71, 70, 91), (91, 70, 69, 90), (90, 69, 68, 89), (89, 68, 67, 88), (88, 67, 66, 87), (0, 10, 37, 80), (80, 37, 36, 81), (81, 36, 35, 82), (82, 35, 34, 83), (83, 34, 33, 84), (84, 33, 32, 85), (85, 32, 31, 86), (2, 0, 80, 59), (59, 80, 81, 60), (60, 81, 82, 61), (61, 82, 83, 62), (62, 83, 84, 63), (63, 84, 85, 64), (64, 85, 86, 65), (4, 16, 52, 51), (51, 52, 53, 50), (50, 53, 54, 49), (49, 54, 55, 48), (48, 55, 56, 47), (47, 56, 57, 46), (46, 57, 58, 45), (10, 12, 38, 37), (37, 38, 39, 36), (36, 39, 40, 35), (35, 40, 41, 34), (34, 41, 42, 33), (33, 42, 43, 32), (32, 43, 44, 31), (9, 2, 59, 72), (72, 59, 60, 71), (71, 60, 61, 70), (70, 61, 62, 69), (69, 62, 63, 68), (68, 63, 64, 67), (67, 64, 65, 66), (12, 4, 51, 38), (38, 51, 50, 39), (39, 50, 49, 40), (40, 49, 48, 41), (41, 48, 47, 42), (42, 47, 46, 43), (43, 46, 45, 44), (16, 19, 73, 52), (52, 73, 74, 53), (53, 74, 75, 54), (54, 75, 76, 55), (55, 76, 77, 56), (56, 77, 78, 57), (57, 78, 79, 58)])
_uv = me_cube_017.uv_layers.new(name='UVMap')
_uv.uv.foreach_set('vector', [0.4006, 0.25, 0.4229, 0.25, 0.4229, 0.5, 0.4006, 0.5, 0.875, 0.75, 0.875, 0.5, 0.875, 0.5, 0.875, 0.75, 0.5864, 1.0, 0.5864, 0.75, 0.5864, 0.75, 0.5864, 1.0, 0.4229, 0.5, 0.875, 0.5, 0.875, 0.75, 0.625, 0.75, 0.5864, 0.0, 0.625, 0.0, 0.4229, 0.25, 0.4006, 0.25, 0.625, 0.0, 0.625, 0.0, 0.625, 0.0, 0.625, 0.0, 0.625, 0.75, 0.625, 0.75, 0.625, 0.75, 0.625, 0.75, 0.4006, 0.5, 0.4229, 0.5, 0.625, 0.75, 0.5864, 0.75, 0.4006, 0.5, 0.4229, 0.5, 0.4229, 0.5, 0.4229, 0.5, 0.625, 0.75, 0.625, 0.75, 0.4229, 0.5, 0.875, 0.75, 0.875, 0.5, 0.875, 0.5, 0.875, 0.75, 0.875, 0.75, 0.875, 0.75, 0.875, 0.75, 0.875, 0.75, 0.625, 0.75, 0.4229, 0.5, 0.4229, 0.5, 0.625, 0.75, 0.4229, 0.5, 0.625, 0.75, 0.625, 0.75, 0.4229, 0.5, 0.4229, 0.25, 0.4229, 0.25, 0.4229, 0.25, 0.4229, 0.25, 0.4229, 0.5, 0.4229, 0.5, 0.4229, 0.5, 0.4229, 0.5, 0.4229, 0.25, 0.625, 0.0, 0.625, 0.0, 0.4229, 0.25, 0.625, 0.0, 0.5864, 0.0, 0.5864, 0.0, 0.625, 0.0, 0.4229, 0.25, 0.4006, 0.25, 0.4229, 0.25, 0.5864, 0.75, 0.5864, 1.0, 0.5864, 0.75, 0.4006, 0.5, 0.5864, 0.0, 0.4006, 0.25, 0.5864, 0.0, 0.4006, 0.25, 0.5864, 0.0, 0.0, 0.0, 0.0, 0.0, 0.0, 0.0, 0.625, 0.75, 0.875, 0.75, 0.875, 0.75, 0.625, 0.75, 0.875, 0.75, 0.875, 0.75, 0.875, 0.75, 0.875, 0.75, 0.625, 0.75, 0.625, 0.75, 0.625, 0.75, 0.625, 0.75, 0.5864, 0.75, 0.625, 0.75, 0.625, 0.75, 0.5864, 0.75, 0.625, 0.75, 0.625, 0.75, 0.625, 0.75, 0.625, 0.75, 0.625, 0.75, 0.625, 0.75, 0.625, 0.75, 0.625, 0.75, 0.625, 0.75, 0.625, 0.75, 0.625, 0.75, 0.625, 0.75, 0.625, 0.75, 0.625, 0.75, 0.625, 0.75, 0.625, 0.75, 0.625, 0.75, 0.625, 0.75, 0.625, 0.75, 0.625, 0.75, 0.625, 0.75, 0.625, 0.75, 0.625, 0.75, 0.625, 0.75, 0.625, 0.75, 0.625, 0.75, 0.625, 0.75, 0.625, 0.75, 0.625, 0.75, 0.625, 0.75, 0.625, 0.75, 0.625, 0.75, 0.5864, 0.75, 0.625, 0.75, 0.625, 0.75, 0.5864, 0.75, 0.5864, 0.75, 0.625, 0.75, 0.625, 0.75, 0.5864, 0.75, 0.5864, 0.75, 0.625, 0.75, 0.625, 0.75, 0.5864, 0.75, 0.5864, 0.75, 0.625, 0.75, 0.625, 0.75, 0.5864, 0.75, 0.5864, 0.75, 0.625, 0.75, 0.625, 0.75, 0.5864, 0.75, 0.5864, 0.75, 0.625, 0.75, 0.625, 0.75, 0.5864, 0.75, 0.5864, 0.75, 0.625, 0.75, 0.625, 0.75, 0.5864, 0.75, 0.625, 0.75, 0.625, 0.75, 0.625, 0.75, 0.625, 0.75, 0.625, 0.75, 0.625, 0.75, 0.625, 0.75, 0.625, 0.75, 0.625, 0.75, 0.625, 0.75, 0.625, 0.75, 0.625, 0.75, 0.625, 0.75, 0.625, 0.75, 0.625, 0.75, 0.625, 0.75, 0.625, 0.75, 0.625, 0.75, 0.625, 0.75, 0.625, 0.75, 0.625, 0.75, 0.625, 0.75, 0.625, 0.75, 0.625, 0.75, 0.625, 0.75, 0.625, 0.75, 0.625, 0.75, 0.625, 0.75, 0.875, 0.75, 0.875, 0.75, 0.875, 0.75, 0.875, 0.75, 0.875, 0.75, 0.875, 0.75, 0.875, 0.75, 0.875, 0.75, 0.875, 0.75, 0.875, 0.75, 0.875, 0.75, 0.875, 0.75, 0.875, 0.75, 0.875, 0.75, 0.875, 0.75, 0.875, 0.75, 0.875, 0.75, 0.875, 0.75, 0.875, 0.75, 0.875, 0.75, 0.875, 0.75, 0.875, 0.75, 0.875, 0.75, 0.875, 0.75, 0.875, 0.75, 0.875, 0.75, 0.875, 0.75, 0.875, 0.75, 0.625, 0.75, 0.875, 0.75, 0.875, 0.75, 0.625, 0.75, 0.625, 0.75, 0.875, 0.75, 0.875, 0.75, 0.625, 0.75, 0.625, 0.75, 0.875, 0.75, 0.875, 0.75, 0.625, 0.75, 0.625, 0.75, 0.875, 0.75, 0.875, 0.75, 0.625, 0.75, 0.625, 0.75, 0.875, 0.75, 0.875, 0.75, 0.625, 0.75, 0.625, 0.75, 0.875, 0.75, 0.875, 0.75, 0.625, 0.75, 0.625, 0.75, 0.875, 0.75, 0.875, 0.75, 0.625, 0.75, 0.625, 0.0, 0.5864, 0.0, 0.5864, 0.0, 0.625, 0.0, 0.625, 0.0, 0.5864, 0.0, 0.5864, 0.0, 0.625, 0.0, 0.625, 0.0, 0.5864, 0.0, 0.5864, 0.0, 0.625, 0.0, 0.625, 0.0, 0.5864, 0.0, 0.5864, 0.0, 0.625, 0.0, 0.625, 0.0, 0.5864, 0.0, 0.5864, 0.0, 0.625, 0.0, 0.625, 0.0, 0.5864, 0.0, 0.5864, 0.0, 0.625, 0.0, 0.625, 0.0, 0.5864, 0.0, 0.5864, 0.0, 0.625, 0.0, 0.875, 0.75, 0.875, 0.75, 0.875, 0.75, 0.875, 0.75, 0.875, 0.75, 0.875, 0.75, 0.875, 0.75, 0.875, 0.75, 0.875, 0.75, 0.875, 0.75, 0.875, 0.75, 0.875, 0.75, 0.875, 0.75, 0.875, 0.75, 0.875, 0.75, 0.875, 0.75, 0.875, 0.75, 0.875, 0.75, 0.875, 0.75, 0.875, 0.75, 0.875, 0.75, 0.875, 0.75, 0.875, 0.75, 0.875, 0.75, 0.875, 0.75, 0.875, 0.75, 0.875, 0.75, 0.875, 0.75, 0.625, 0.75, 0.625, 0.75, 0.625, 0.75, 0.625, 0.75, 0.625, 0.75, 0.625, 0.75, 0.625, 0.75, 0.625, 0.75, 0.625, 0.75, 0.625, 0.75, 0.625, 0.75, 0.625, 0.75, 0.625, 0.75, 0.625, 0.75, 0.625, 0.75, 0.625, 0.75, 0.625, 0.75, 0.625, 0.75, 0.625, 0.75, 0.625, 0.75, 0.625, 0.75, 0.625, 0.75, 0.625, 0.75, 0.625, 0.75, 0.625, 0.75, 0.625, 0.75, 0.625, 0.75, 0.625, 0.75, 0.625, 0.0, 0.625, 0.0, 0.625, 0.0, 0.625, 0.0, 0.625, 0.0, 0.625, 0.0, 0.625, 0.0, 0.625, 0.0, 0.625, 0.0, 0.625, 0.0, 0.625, 0.0, 0.625, 0.0, 0.625, 0.0, 0.625, 0.0, 0.625, 0.0, 0.625, 0.0, 0.625, 0.0, 0.625, 0.0, 0.625, 0.0, 0.625, 0.0, 0.625, 0.0, 0.625, 0.0, 0.625, 0.0, 0.625, 0.0, 0.625, 0.0, 0.625, 0.0, 0.625, 0.0, 0.625, 0.0, 0.5864, 1.0, 0.5864, 0.75, 0.5864, 0.75, 0.5864, 1.0, 0.5864, 1.0, 0.5864, 0.75, 0.5864, 0.75, 0.5864, 1.0, 0.5864, 1.0, 0.5864, 0.75, 0.5864, 0.75, 0.5864, 1.0, 0.5864, 1.0, 0.5864, 0.75, 0.5864, 0.75, 0.5864, 1.0, 0.5864, 1.0, 0.5864, 0.75, 0.5864, 0.75, 0.5864, 1.0, 0.5864, 1.0, 0.5864, 0.75, 0.5864, 0.75, 0.5864, 1.0, 0.5864, 1.0, 0.5864, 0.75, 0.5864, 0.75, 0.5864, 1.0])
me_cube_017.materials.append(mat_material_005)
me_cube_017.update()
me_cube_021 = bpy.data.meshes.new('Cube.021')
me_cube_021.from_pydata([(-0.3008, -0.7652, -0.05028), (-0.3008, -0.7652, 0.04972), (-0.3008, 0.7517, -0.05028), (-0.3008, 0.7517, 0.04972), (0.3042, -0.7652, -0.05028), (0.3042, -0.7652, 0.04972), (0.3042, 0.7517, -0.05028), (0.3042, 0.7517, 0.04972)], [], [(0, 1, 3, 2), (2, 3, 7, 6), (6, 7, 5, 4), (4, 5, 1, 0), (2, 6, 4, 0), (7, 3, 1, 5)])
_uv = me_cube_021.uv_layers.new(name='UVMap')
_uv.uv.foreach_set('vector', [0.375, 0.0, 0.625, 0.0, 0.625, 0.25, 0.375, 0.25, 0.375, 0.25, 0.625, 0.25, 0.625, 0.5, 0.375, 0.5, 0.375, 0.5, 0.625, 0.5, 0.625, 0.75, 0.375, 0.75, 0.375, 0.75, 0.625, 0.75, 0.625, 1.0, 0.375, 1.0, 0.125, 0.5, 0.375, 0.5, 0.375, 0.75, 0.125, 0.75, 0.625, 0.5, 0.875, 0.5, 0.875, 0.75, 0.625, 0.75])
me_cube_021.materials.append(mat_material)
me_cube_021.update()

# ---- curves / text
cu_b_ziercurve_001 = bpy.data.curves.new('BézierCurve.001', 'CURVE')
cu_b_ziercurve_001.dimensions = '3D'
_sp = cu_b_ziercurve_001.splines.new('BEZIER'); _sp.bezier_points.add(4)
_sp.bezier_points.foreach_set('co', [0.3124, 0.08284, 1.859e-07, 0.2828, 0.2298, 1.448e-07, 0.1327, 0.326, 4.298e-08, 0.001529, 0.266, -2.532e-10, 0.001397, -0.06685, -6.076e-10])
_sp.bezier_points.foreach_set('handle_left', [0.3142, 0.01678, 1.998e-07, 0.3197, 0.175, 0.003065, 0.1987, 0.3239, 7.04e-08, 0.05016, 0.3107, 1.642e-08, -0.02126, 0.02382, -1.05e-08])
_sp.bezier_points.foreach_set('handle_right', [0.3107, 0.1489, 1.72e-07, 0.2459, 0.2846, -0.003065, 0.0666, 0.328, 1.556e-08, -0.0471, 0.2212, -1.692e-08, 0.02405, -0.1575, 9.284e-09])
for _p, _l, _r in zip(_sp.bezier_points, ['ALIGNED', 'ALIGNED', 'ALIGNED', 'ALIGNED', 'ALIGNED'], ['ALIGNED', 'ALIGNED', 'ALIGNED', 'ALIGNED', 'ALIGNED']): _p.handle_left_type = _l; _p.handle_right_type = _r
_sp.order_u = 0
_sp.order_v = 0
cu_b_ziercurve_001.use_path = True
cu_b_ziercurve_001.fill_mode = 'FULL'

# ---- objects
ob_table = bpy.data.objects.new('table', None)
ob_back_wall = bpy.data.objects.new('back wall', me_cube_005)
ob_floor = bpy.data.objects.new('floor', me_cube_001)
ob_left_wall = bpy.data.objects.new('left wall', me_cube_002)
ob_near_wall = bpy.data.objects.new('near wall', me_cube_004)
ob_right_wall = bpy.data.objects.new('right wall', me_cube_003)
ob_paddle_left_1 = bpy.data.objects.new('paddle-left-1', me_cube_016)
ob_paddle_left_2 = bpy.data.objects.new('paddle-left-2', me_cube_020)
ob_paddle_right_1 = bpy.data.objects.new('paddle-right-1', me_cube_019)
ob_back_curve = bpy.data.objects.new('back curve', me_cube_013)
ob_base_funnel = bpy.data.objects.new('base funnel', me_cube_007)
ob_lefft_passage = bpy.data.objects.new('lefft passage', me_cube_008)
ob_left_shoot = bpy.data.objects.new('left shoot', me_cube_006)
ob_redirector = bpy.data.objects.new('redirector', me_cube_011)
ob_shoot_ramp = bpy.data.objects.new('shoot ramp', me_cube_010)
ob_rightpassage = bpy.data.objects.new('rightpassage', me_cube_014)
ob_right_shoot = bpy.data.objects.new('right shoot', me_cube_018)
ob_bumper_2 = bpy.data.objects.new('bumper.2', me_cylinder_002)
ob_launch = bpy.data.objects.new('launch', None)
ob_plunger = bpy.data.objects.new('plunger', me_cylinder_001)
ob_collision = bpy.data.objects.new('collision', None)
ob_ents = bpy.data.objects.new('ents', None)
ob_decoration = bpy.data.objects.new('decoration', None)
ob_bumper_1 = bpy.data.objects.new('bumper.1', me_cylinder_005)
ob_bumper_3 = bpy.data.objects.new('bumper.3', me_cylinder_006)
ob_kick_1 = bpy.data.objects.new('kick.1', me_cube)
ob_kick_2 = bpy.data.objects.new('kick.2', me_cube_012)
ob_ramp_1 = bpy.data.objects.new('ramp.1', me_cube_009)
ob_b_ziercurve = bpy.data.objects.new('BézierCurve', cu_b_ziercurve_001)
ob_ramp_002 = bpy.data.objects.new('ramp.002', me_cube_017)
ob_glass = bpy.data.objects.new('glass', me_cube_021)

# ---- transforms, parenting, visibility, modifiers, constraints
ob_table.location = (0.0, 0.0, 0.0)
ob_back_wall.parent = ob_collision
ob_back_wall.location = (0.0, 0.7502, 0.05)
ob_floor.parent = ob_collision
ob_floor.location = (0.0, 0.0, 0.0)
ob_left_wall.parent = ob_collision
ob_left_wall.location = (0.0, 0.0, 0.0)
ob_near_wall.parent = ob_collision
ob_near_wall.location = (0.0, 0.0, 0.0)
ob_right_wall.parent = ob_collision
ob_right_wall.location = (0.0, 0.0, 0.0)
ob_paddle_left_1.parent = ob_ents
ob_paddle_left_1.location = (-0.09323, -0.5442, 0.07605)
ob_paddle_left_2.parent = ob_ents
ob_paddle_left_2.location = (-0.2742, -0.0303, 0.07272)
ob_paddle_right_1.parent = ob_ents
ob_paddle_right_1.location = (0.08004, -0.5433, 0.07605)
ob_back_curve.parent = ob_collision
ob_back_curve.location = (-0.0003182, 0.6162, 0.1107)
ob_base_funnel.parent = ob_collision
ob_base_funnel.location = (0.01507, -0.5806, 0.06605)
ob_lefft_passage.parent = ob_collision
ob_lefft_passage.location = (-0.1936, -0.4551, 0.07033)
ob_left_shoot.parent = ob_collision
ob_left_shoot.location = (-0.1372, -0.4161, 0.07045)
ob_redirector.parent = ob_collision
ob_redirector.location = (-0.2803, -0.06046, 0.06313)
ob_shoot_ramp.parent = ob_collision
ob_shoot_ramp.location = (0.2694, -0.2247, 0.06189)
ob_rightpassage.parent = ob_collision
ob_rightpassage.location = (0.1651, -0.4676, 0.06929)
ob_right_shoot.parent = ob_collision
ob_right_shoot.location = (0.1217, -0.4163, 0.07045)
ob_bumper_2.parent = ob_ents
ob_bumper_2.location = (-0.06424, 0.1248, 0.0612)
ob_launch.parent = ob_table
ob_launch.location = (0.2659, -0.6731, 0.06725)
ob_launch.scale = (0.1761, 0.1761, 0.1761)
ob_plunger.parent = ob_decoration
ob_plunger.location = (0.1767, -0.7144, 0.06659)
ob_collision.parent = ob_table
ob_collision.location = (0.0, 0.0, 0.0)
ob_ents.parent = ob_table
ob_ents.location = (0.0, 0.0, 0.0)
ob_decoration.parent = ob_table
ob_decoration.location = (0.08584, -0.09642, 0.0)
ob_bumper_1.parent = ob_ents
ob_bumper_1.location = (-0.1887, 0.08095, 0.0612)
ob_bumper_3.parent = ob_ents
ob_bumper_3.location = (-0.08599, 0.002146, 0.0612)
ob_kick_1.parent = ob_ents
ob_kick_1.location = (-0.1232, -0.4078, 0.06594)
ob_kick_1.rotation_euler = (0.0, -0.0, 0.3464)
ob_kick_1.scale = (1.0, 1.411, 1.411)
ob_kick_2.parent = ob_ents
ob_kick_2.location = (0.1079, -0.4067, 0.06594)
ob_kick_2.rotation_euler = (0.0, -0.0, 2.788)
ob_kick_2.scale = (1.0, 1.344, 1.344)
ob_ramp_1.parent = ob_collision
ob_ramp_1.location = (1.648, -0.4207, 0.07786)
ob_ramp_1.rotation_euler = (-0.0, 3.142, -0.05235)
_vg = ob_ramp_1.vertex_groups.new(name='bridge')
_vg = ob_ramp_1.vertex_groups.new(name='ramp')
_m = ob_ramp_1.modifiers.new('Curve', 'CURVE')
_m.object = ob_b_ziercurve
_m.invert_vertex_group = True
_m.deform_axis = 'NEG_Y'
ob_b_ziercurve.parent = ob_ramp_1
ob_b_ziercurve.location = (0.001088, 0.4227, 2.127e-09)
ob_ramp_002.parent = ob_collision
ob_ramp_002.location = (0.156, -0.358, 0.08087)
ob_ramp_002.rotation_euler = (-0.0, 3.142, -0.05235)
_vg = ob_ramp_002.vertex_groups.new(name='bridge')
_vg = ob_ramp_002.vertex_groups.new(name='ramp')
ob_glass.parent = ob_collision
ob_glass.location = (1.222e-17, 0.0282, 0.2387)
ob_glass.scale = (1.0, 1.0, 2.242)

# ---- collection membership
col_table.objects.link(ob_table)
col_table.objects.link(ob_back_wall)
col_table.objects.link(ob_floor)
col_table.objects.link(ob_left_wall)
col_table.objects.link(ob_near_wall)
col_table.objects.link(ob_right_wall)
col_table.objects.link(ob_paddle_left_1)
col_table.objects.link(ob_paddle_left_2)
col_table.objects.link(ob_paddle_right_1)
col_table.objects.link(ob_back_curve)
col_table.objects.link(ob_base_funnel)
col_table.objects.link(ob_lefft_passage)
col_table.objects.link(ob_left_shoot)
col_table.objects.link(ob_redirector)
col_table.objects.link(ob_shoot_ramp)
col_table.objects.link(ob_rightpassage)
col_table.objects.link(ob_right_shoot)
col_table.objects.link(ob_bumper_2)
col_table.objects.link(ob_launch)
col_table.objects.link(ob_plunger)
col_table.objects.link(ob_collision)
col_table.objects.link(ob_ents)
col_table.objects.link(ob_decoration)
col_table.objects.link(ob_bumper_1)
col_table.objects.link(ob_bumper_3)
col_table.objects.link(ob_kick_1)
col_table.objects.link(ob_kick_2)
col_table.objects.link(ob_ramp_1)
col_table.objects.link(ob_b_ziercurve)
col_table.objects.link(ob_ramp_002)
col_table.objects.link(ob_glass)

# ---- scene / render settings (as saved in the file)
scene.frame_start = 1; scene.frame_end = 250; scene.frame_set(66)
scene.render.engine = 'BLENDER_EEVEE_NEXT'
scene.cycles.sampling_pattern = 'TABULATED_SOBOL'
scene.eevee.ray_tracing_options.trace_max_roughness = 0.0
scene.view_settings.view_transform = 'Filmic'
bpy.context.view_layer.update()

# ---- added for rendering (the .blend has no active camera and no usable light): camera, sun
cam_auto = bpy.data.cameras.new('AutoCamera')
cam_auto.lens = 50.0
cam_auto.sensor_width = 36.0
cam_auto.clip_end = 1000.0
ob_auto_camera = bpy.data.objects.new('AutoCamera', cam_auto)
scene.collection.objects.link(ob_auto_camera)
ob_auto_camera.location = (5.30792, -4.78123, 3.35808)
ob_auto_camera.rotation_euler = (1.09748, -7.21219e-08, 0.694738)
scene.camera = ob_auto_camera
light_auto_sun = bpy.data.lights.new('AutoSun', 'SUN')
light_auto_sun.energy = 3.0
light_auto_sun.angle = 0.0523599
ob_auto_sun = bpy.data.objects.new('AutoSun', light_auto_sun)
scene.collection.objects.link(ob_auto_sun)
ob_auto_sun.rotation_euler = (0.872665, 0.174533, 0.523599)
bpy.context.view_layer.update()
